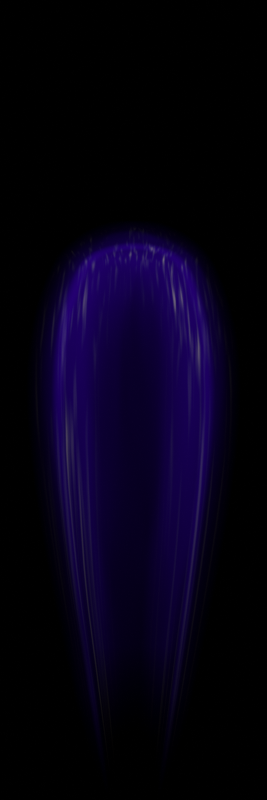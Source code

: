 # Source: graviton_flare.blend  (saved by Blender 4.0.36; exported with 4.5.12 LTS)
import bpy
from mathutils import Matrix  # noqa: F401  (used for matrix-valued properties, if any)

bpy.ops.wm.read_factory_settings(use_empty=True)
scene = bpy.context.scene
scene.name = 'Scene'

# ---- collections
col_quarg_flare = bpy.data.collections.new('Quarg Flare'); scene.collection.children.link(col_quarg_flare)

# ---- materials (node trees are filled in below, after node groups)
mat_material_005 = bpy.data.materials.new('Material.005')
mat_material_007 = bpy.data.materials.new('Material.007')
mat_material_008 = bpy.data.materials.new('Material.008')

# ---- material node trees
mat_material_005.use_nodes = True; mat_material_005.node_tree.nodes.clear()
_N = mat_material_005.node_tree.nodes; _L = mat_material_005.node_tree.links
n0 = _N.new('ShaderNodeMath'); n0.name = 'Math.001'; n0.location = (565, 668)
n0.operation = 'MULTIPLY'
n0.inputs[0].default_value = 1.0
n0.inputs[1].default_value = 1.0
n1 = _N.new('ShaderNodeTexNoise'); n1.name = 'Noise Texture'; n1.location = (-151, 77)
n1.inputs[2].default_value = 1.0
n1.inputs[3].default_value = 2.6
n1.inputs[4].default_value = 0.0
n1.inputs[5].default_value = 2.4
n2 = _N.new('ShaderNodeDisplacement'); n2.name = 'Displacement'; n2.location = (308, 46)
n2.inputs[2].default_value = 0.35
n3 = _N.new('ShaderNodeValToRGB'); n3.name = 'Color Ramp'; n3.location = (27, 58)
n3.color_ramp.interpolation = 'B_SPLINE'
while len(n3.color_ramp.elements) > 1: n3.color_ramp.elements.remove(n3.color_ramp.elements[-1])
n3.color_ramp.elements[0].position = 0.8497; n3.color_ramp.elements[0].color = (0.0, 0.0, 0.0, 0.0)
_e = n3.color_ramp.elements.new(1.0); _e.color = (1.0, 1.0, 1.0, 1.0)
n4 = _N.new('ShaderNodeMapping'); n4.name = 'Mapping'; n4.location = (-346, 85)
n4.inputs[3].default_value = (1.0, 1.9, 1.0)
n5 = _N.new('ShaderNodeTexCoord'); n5.name = 'Texture Coordinate'; n5.location = (-559, 19)
n6 = _N.new('ShaderNodeBsdfTransparent'); n6.name = 'Transparent BSDF'; n6.location = (111, 319)
n6.hide = True
n7 = _N.new('ShaderNodeValue'); n7.name = 'Value'; n7.location = (-1195, -228)
n7.outputs[0].default_value = 0.2222
n8 = _N.new('ShaderNodeSeparateXYZ'); n8.name = 'Separate XYZ'; n8.location = (-998, -145)
n9 = _N.new('ShaderNodeTexGradient'); n9.name = 'Gradient Texture'; n9.location = (-846, 469)
n10 = _N.new('ShaderNodeTexNoise'); n10.name = 'Noise Texture.001'; n10.location = (-848, 306)
n10.inputs[2].default_value = 0.6
n10.inputs[4].default_value = 1.0
n11 = _N.new('ShaderNodeValToRGB'); n11.name = 'Color Ramp.001'; n11.location = (-650, 466)
n11.color_ramp.interpolation = 'B_SPLINE'
while len(n11.color_ramp.elements) > 1: n11.color_ramp.elements.remove(n11.color_ramp.elements[-1])
n11.color_ramp.elements[0].position = 0.2202; n11.color_ramp.elements[0].color = (0.0, 0.0, 0.0, 0.0)
_e = n11.color_ramp.elements.new(1.0); _e.color = (1.0, 1.0, 1.0, 1.0)
n12 = _N.new('ShaderNodeValToRGB'); n12.name = 'Color Ramp.003'; n12.location = (-653, 261)
n12.color_ramp.interpolation = 'B_SPLINE'
while len(n12.color_ramp.elements) > 1: n12.color_ramp.elements.remove(n12.color_ramp.elements[-1])
n12.color_ramp.elements[0].position = 0.0; n12.color_ramp.elements[0].color = (0.0, 0.0, 0.0, 0.0)
_e = n12.color_ramp.elements.new(0.5803); _e.color = (1.0, 1.0, 1.0, 1.0)
n13 = _N.new('ShaderNodeMapping'); n13.name = 'Mapping.002'; n13.location = (-1102, 275)
n13.inputs[2].default_value = (0.0, 0.0, -1.571)
n13.inputs[3].default_value = (6.9, 1.0, 1.0)
n14 = _N.new('ShaderNodeTexCoord'); n14.name = 'Texture Coordinate.001'; n14.location = (-1269, 562)
n15 = _N.new('ShaderNodeMapping'); n15.name = 'Mapping.001'; n15.location = (-1108, 629)
n15.inputs[2].default_value = (0.0, 0.0, -1.571)
n16 = _N.new('ShaderNodeLayerWeight'); n16.name = 'Layer Weight'; n16.location = (-788, 629)
n17 = _N.new('ShaderNodeValToRGB'); n17.name = 'Color Ramp.002'; n17.location = (-606, 688)
n17.color_ramp.interpolation = 'B_SPLINE'
while len(n17.color_ramp.elements) > 1: n17.color_ramp.elements.remove(n17.color_ramp.elements[-1])
n17.color_ramp.elements[0].position = 0.215; n17.color_ramp.elements[0].color = (0.0, 0.0, 0.0, 0.0)
_e = n17.color_ramp.elements.new(0.2642); _e.color = (1.0, 1.0, 1.0, 1.0)
_e = n17.color_ramp.elements.new(0.3381); _e.color = (0.0, 0.0, 0.0, 0.0)
n18 = _N.new('ShaderNodeLayerWeight'); n18.name = 'Layer Weight.001'; n18.location = (-519, 837)
n19 = _N.new('ShaderNodeMath'); n19.name = 'Math.002'; n19.location = (-352, 519)
n19.operation = 'MULTIPLY'
n20 = _N.new('ShaderNodeMath'); n20.name = 'Math.003'; n20.location = (-195, 448)
n20.operation = 'MULTIPLY'
n21 = _N.new('ShaderNodeMath'); n21.name = 'Math.004'; n21.location = (-36, 426)
n21.operation = 'MULTIPLY'
n21.inputs[1].default_value = 1.0
n22 = _N.new('ShaderNodeEmission'); n22.name = 'Emission'; n22.location = (165, 378)
n22.hide = True
n23 = _N.new('ShaderNodeAddShader'); n23.name = 'Add Shader'; n23.location = (322, 308)
n23.hide = True
n24 = _N.new('ShaderNodeMixShader'); n24.name = 'Mix Shader'; n24.location = (436, 353)
n24.hide = True
n25 = _N.new('ShaderNodeOutputMaterial'); n25.name = 'Material Output'; n25.location = (656, 302)
n26 = _N.new('ShaderNodeValToRGB'); n26.name = 'Color Ramp.004'; n26.location = (-322, 887)
n26.color_ramp.interpolation = 'B_SPLINE'
while len(n26.color_ramp.elements) > 1: n26.color_ramp.elements.remove(n26.color_ramp.elements[-1])
n26.color_ramp.elements[0].position = 0.2953; n26.color_ramp.elements[0].color = (0.02221, 0.0, 0.1835, 1.0)
_L.new(n5.outputs[0], n4.inputs[0])
_L.new(n4.outputs[0], n1.inputs[0])
_L.new(n1.outputs[0], n3.inputs[0])
_L.new(n3.outputs[0], n2.inputs[0])
_L.new(n2.outputs[0], n25.inputs[2])
_L.new(n14.outputs[0], n15.inputs[0])
_L.new(n15.outputs[0], n9.inputs[0])
_L.new(n9.outputs[0], n11.inputs[0])
_L.new(n11.outputs[0], n19.inputs[1])
_L.new(n17.outputs[0], n19.inputs[0])
_L.new(n24.outputs[0], n25.inputs[0])
_L.new(n23.outputs[0], n24.inputs[2])
_L.new(n21.outputs[0], n22.inputs[1])
_L.new(n6.outputs[0], n23.inputs[1])
_L.new(n22.outputs[0], n23.inputs[0])
_L.new(n6.outputs[0], n24.inputs[1])
_L.new(n16.outputs[1], n17.inputs[0])
_L.new(n10.outputs[0], n12.inputs[0])
_L.new(n19.outputs[0], n20.inputs[0])
_L.new(n12.outputs[0], n20.inputs[1])
_L.new(n14.outputs[0], n13.inputs[0])
_L.new(n13.outputs[0], n10.inputs[0])
_L.new(n7.outputs[0], n8.inputs[0])
_L.new(n8.outputs[0], n4.inputs[1])
_L.new(n8.outputs[0], n13.inputs[1])
_L.new(n26.outputs[0], n22.inputs[0])
_L.new(n18.outputs[1], n26.inputs[0])
_L.new(n20.outputs[0], n21.inputs[0])
n25.is_active_output = True
mat_material_007.use_nodes = True; mat_material_007.node_tree.nodes.clear()
_N = mat_material_007.node_tree.nodes; _L = mat_material_007.node_tree.links
n0 = _N.new('ShaderNodeMath'); n0.name = 'Math.001'; n0.location = (565, 668)
n0.operation = 'MULTIPLY'
n0.inputs[0].default_value = 1.0
n0.inputs[1].default_value = 1.0
n1 = _N.new('ShaderNodeTexNoise'); n1.name = 'Noise Texture'; n1.location = (-151, 77)
n1.inputs[2].default_value = 6.2
n1.inputs[3].default_value = 2.6
n1.inputs[4].default_value = 0.0
n1.inputs[5].default_value = 2.4
n2 = _N.new('ShaderNodeDisplacement'); n2.name = 'Displacement'; n2.location = (308, 46)
n2.inputs[2].default_value = 0.35
n3 = _N.new('ShaderNodeValToRGB'); n3.name = 'Color Ramp'; n3.location = (27, 58)
n3.color_ramp.interpolation = 'B_SPLINE'
while len(n3.color_ramp.elements) > 1: n3.color_ramp.elements.remove(n3.color_ramp.elements[-1])
n3.color_ramp.elements[0].position = 0.8679; n3.color_ramp.elements[0].color = (0.0, 0.0, 0.0, 0.0)
_e = n3.color_ramp.elements.new(1.0); _e.color = (1.0, 1.0, 1.0, 1.0)
n4 = _N.new('ShaderNodeMapping'); n4.name = 'Mapping'; n4.location = (-346, 85)
n4.inputs[3].default_value = (1.0, 0.5, 1.0)
n5 = _N.new('ShaderNodeTexCoord'); n5.name = 'Texture Coordinate'; n5.location = (-559, 19)
n6 = _N.new('ShaderNodeBsdfTransparent'); n6.name = 'Transparent BSDF'; n6.location = (111, 319)
n6.hide = True
n7 = _N.new('ShaderNodeValue'); n7.name = 'Value'; n7.location = (-1195, -228)
n7.outputs[0].default_value = 0.2222
n8 = _N.new('ShaderNodeSeparateXYZ'); n8.name = 'Separate XYZ'; n8.location = (-998, -145)
n9 = _N.new('ShaderNodeTexGradient'); n9.name = 'Gradient Texture'; n9.location = (-846, 469)
n10 = _N.new('ShaderNodeTexNoise'); n10.name = 'Noise Texture.001'; n10.location = (-848, 306)
n10.inputs[2].default_value = 4.3
n10.inputs[3].default_value = 3.2
n10.inputs[4].default_value = 0.0
n11 = _N.new('ShaderNodeValToRGB'); n11.name = 'Color Ramp.001'; n11.location = (-650, 466)
n11.color_ramp.interpolation = 'B_SPLINE'
while len(n11.color_ramp.elements) > 1: n11.color_ramp.elements.remove(n11.color_ramp.elements[-1])
n11.color_ramp.elements[0].position = 0.2202; n11.color_ramp.elements[0].color = (0.0, 0.0, 0.0, 0.0)
_e = n11.color_ramp.elements.new(1.0); _e.color = (1.0, 1.0, 1.0, 1.0)
n12 = _N.new('ShaderNodeValToRGB'); n12.name = 'Color Ramp.003'; n12.location = (-653, 261)
n12.color_ramp.interpolation = 'B_SPLINE'
while len(n12.color_ramp.elements) > 1: n12.color_ramp.elements.remove(n12.color_ramp.elements[-1])
n12.color_ramp.elements[0].position = 0.0; n12.color_ramp.elements[0].color = (0.0, 0.0, 0.0, 0.0)
_e = n12.color_ramp.elements.new(0.1244); _e.color = (1.0, 1.0, 1.0, 1.0)
n13 = _N.new('ShaderNodeMapping'); n13.name = 'Mapping.001'; n13.location = (-1108, 629)
n13.inputs[2].default_value = (0.0, 0.0, -1.571)
n14 = _N.new('ShaderNodeLayerWeight'); n14.name = 'Layer Weight'; n14.location = (-788, 629)
n15 = _N.new('ShaderNodeLayerWeight'); n15.name = 'Layer Weight.001'; n15.location = (-519, 837)
n16 = _N.new('ShaderNodeMath'); n16.name = 'Math.002'; n16.location = (-352, 519)
n16.operation = 'MULTIPLY'
n17 = _N.new('ShaderNodeMath'); n17.name = 'Math.003'; n17.location = (-195, 448)
n17.operation = 'MULTIPLY'
n18 = _N.new('ShaderNodeMath'); n18.name = 'Math.004'; n18.location = (-36, 426)
n18.operation = 'MULTIPLY'
n18.inputs[1].default_value = 1.0
n19 = _N.new('ShaderNodeEmission'); n19.name = 'Emission'; n19.location = (165, 378)
n19.hide = True
n20 = _N.new('ShaderNodeAddShader'); n20.name = 'Add Shader'; n20.location = (322, 308)
n20.hide = True
n21 = _N.new('ShaderNodeMixShader'); n21.name = 'Mix Shader'; n21.location = (436, 353)
n21.hide = True
n22 = _N.new('ShaderNodeOutputMaterial'); n22.name = 'Material Output'; n22.location = (656, 302)
n23 = _N.new('ShaderNodeValToRGB'); n23.name = 'Color Ramp.004'; n23.location = (-322, 887)
n23.color_ramp.interpolation = 'B_SPLINE'
while len(n23.color_ramp.elements) > 1: n23.color_ramp.elements.remove(n23.color_ramp.elements[-1])
n23.color_ramp.elements[0].position = 0.2953; n23.color_ramp.elements[0].color = (0.02221, 0.0, 0.1835, 1.0)
n24 = _N.new('ShaderNodeTexCoord'); n24.name = 'Texture Coordinate.001'; n24.location = (-1269, 562)
n25 = _N.new('ShaderNodeMapping'); n25.name = 'Mapping.002'; n25.location = (-1102, 275)
n25.inputs[2].default_value = (0.0, 0.0, -1.571)
n25.inputs[3].default_value = (1.4, 1.0, 1.0)
n26 = _N.new('ShaderNodeValToRGB'); n26.name = 'Color Ramp.002'; n26.location = (-606, 688)
n26.color_ramp.interpolation = 'B_SPLINE'
while len(n26.color_ramp.elements) > 1: n26.color_ramp.elements.remove(n26.color_ramp.elements[-1])
n26.color_ramp.elements[0].position = 0.0; n26.color_ramp.elements[0].color = (0.0, 0.0, 0.0, 0.0)
_e = n26.color_ramp.elements.new(0.1813); _e.color = (1.0, 1.0, 1.0, 1.0)
_e = n26.color_ramp.elements.new(0.4339); _e.color = (0.0, 0.0, 0.0, 0.0)
_L.new(n5.outputs[0], n4.inputs[0])
_L.new(n4.outputs[0], n1.inputs[0])
_L.new(n1.outputs[0], n3.inputs[0])
_L.new(n3.outputs[0], n2.inputs[0])
_L.new(n2.outputs[0], n22.inputs[2])
_L.new(n13.outputs[0], n9.inputs[0])
_L.new(n9.outputs[0], n11.inputs[0])
_L.new(n11.outputs[0], n16.inputs[1])
_L.new(n26.outputs[0], n16.inputs[0])
_L.new(n21.outputs[0], n22.inputs[0])
_L.new(n20.outputs[0], n21.inputs[2])
_L.new(n18.outputs[0], n19.inputs[1])
_L.new(n6.outputs[0], n20.inputs[1])
_L.new(n19.outputs[0], n20.inputs[0])
_L.new(n6.outputs[0], n21.inputs[1])
_L.new(n14.outputs[1], n26.inputs[0])
_L.new(n10.outputs[0], n12.inputs[0])
_L.new(n16.outputs[0], n17.inputs[0])
_L.new(n12.outputs[0], n17.inputs[1])
_L.new(n25.outputs[0], n10.inputs[0])
_L.new(n7.outputs[0], n8.inputs[0])
_L.new(n8.outputs[0], n4.inputs[1])
_L.new(n8.outputs[0], n25.inputs[1])
_L.new(n23.outputs[0], n19.inputs[0])
_L.new(n15.outputs[1], n23.inputs[0])
_L.new(n17.outputs[0], n18.inputs[0])
_L.new(n24.outputs[0], n13.inputs[0])
_L.new(n24.outputs[1], n25.inputs[0])
n22.is_active_output = True
mat_material_008.use_nodes = True; mat_material_008.node_tree.nodes.clear()
_N = mat_material_008.node_tree.nodes; _L = mat_material_008.node_tree.links
n0 = _N.new('ShaderNodeMath'); n0.name = 'Math.001'; n0.location = (565, 668)
n0.operation = 'MULTIPLY'
n0.inputs[0].default_value = 1.0
n0.inputs[1].default_value = 1.0
n1 = _N.new('ShaderNodeDisplacement'); n1.name = 'Displacement'; n1.location = (308, 46)
n1.inputs[2].default_value = 0.35
n2 = _N.new('ShaderNodeValToRGB'); n2.name = 'Color Ramp'; n2.location = (27, 58)
n2.color_ramp.interpolation = 'B_SPLINE'
while len(n2.color_ramp.elements) > 1: n2.color_ramp.elements.remove(n2.color_ramp.elements[-1])
n2.color_ramp.elements[0].position = 0.8497; n2.color_ramp.elements[0].color = (0.0, 0.0, 0.0, 0.0)
_e = n2.color_ramp.elements.new(1.0); _e.color = (1.0, 1.0, 1.0, 1.0)
n3 = _N.new('ShaderNodeMapping'); n3.name = 'Mapping'; n3.location = (-346, 85)
n3.inputs[3].default_value = (1.0, 1.9, 1.0)
n4 = _N.new('ShaderNodeTexCoord'); n4.name = 'Texture Coordinate'; n4.location = (-559, 19)
n5 = _N.new('ShaderNodeBsdfTransparent'); n5.name = 'Transparent BSDF'; n5.location = (111, 319)
n5.hide = True
n6 = _N.new('ShaderNodeValue'); n6.name = 'Value'; n6.location = (-1195, -228)
n6.outputs[0].default_value = 0.2222
n7 = _N.new('ShaderNodeSeparateXYZ'); n7.name = 'Separate XYZ'; n7.location = (-998, -145)
n8 = _N.new('ShaderNodeTexGradient'); n8.name = 'Gradient Texture'; n8.location = (-846, 469)
n9 = _N.new('ShaderNodeValToRGB'); n9.name = 'Color Ramp.001'; n9.location = (-650, 466)
n9.color_ramp.interpolation = 'B_SPLINE'
while len(n9.color_ramp.elements) > 1: n9.color_ramp.elements.remove(n9.color_ramp.elements[-1])
n9.color_ramp.elements[0].position = 0.2202; n9.color_ramp.elements[0].color = (0.0, 0.0, 0.0, 0.0)
_e = n9.color_ramp.elements.new(1.0); _e.color = (1.0, 1.0, 1.0, 1.0)
n10 = _N.new('ShaderNodeValToRGB'); n10.name = 'Color Ramp.003'; n10.location = (-653, 261)
n10.color_ramp.interpolation = 'B_SPLINE'
while len(n10.color_ramp.elements) > 1: n10.color_ramp.elements.remove(n10.color_ramp.elements[-1])
n10.color_ramp.elements[0].position = 0.6451; n10.color_ramp.elements[0].color = (0.0, 0.0, 0.0, 0.0)
_e = n10.color_ramp.elements.new(1.0); _e.color = (1.0, 1.0, 1.0, 1.0)
n11 = _N.new('ShaderNodeMapping'); n11.name = 'Mapping.002'; n11.location = (-1102, 275)
n11.inputs[2].default_value = (0.0, 0.0, -1.571)
n11.inputs[3].default_value = (5.8, 1.0, 1.0)
n12 = _N.new('ShaderNodeMapping'); n12.name = 'Mapping.001'; n12.location = (-1108, 629)
n12.inputs[2].default_value = (0.0, 0.0, -1.571)
n13 = _N.new('ShaderNodeLayerWeight'); n13.name = 'Layer Weight'; n13.location = (-788, 629)
n14 = _N.new('ShaderNodeValToRGB'); n14.name = 'Color Ramp.002'; n14.location = (-606, 688)
n14.color_ramp.interpolation = 'B_SPLINE'
while len(n14.color_ramp.elements) > 1: n14.color_ramp.elements.remove(n14.color_ramp.elements[-1])
n14.color_ramp.elements[0].position = 0.101; n14.color_ramp.elements[0].color = (0.0, 0.0, 0.0, 0.0)
_e = n14.color_ramp.elements.new(0.1943); _e.color = (1.0, 1.0, 1.0, 1.0)
_e = n14.color_ramp.elements.new(0.3666); _e.color = (0.0, 0.0, 0.0, 0.0)
n15 = _N.new('ShaderNodeLayerWeight'); n15.name = 'Layer Weight.001'; n15.location = (-519, 837)
n16 = _N.new('ShaderNodeMath'); n16.name = 'Math.002'; n16.location = (-352, 519)
n16.operation = 'MULTIPLY'
n17 = _N.new('ShaderNodeMath'); n17.name = 'Math.003'; n17.location = (-195, 448)
n17.operation = 'MULTIPLY'
n18 = _N.new('ShaderNodeMath'); n18.name = 'Math.004'; n18.location = (-36, 426)
n18.operation = 'MULTIPLY'
n18.inputs[1].default_value = 1.0
n19 = _N.new('ShaderNodeEmission'); n19.name = 'Emission'; n19.location = (165, 378)
n19.hide = True
n20 = _N.new('ShaderNodeAddShader'); n20.name = 'Add Shader'; n20.location = (322, 308)
n20.hide = True
n21 = _N.new('ShaderNodeMixShader'); n21.name = 'Mix Shader'; n21.location = (436, 353)
n21.hide = True
n22 = _N.new('ShaderNodeOutputMaterial'); n22.name = 'Material Output'; n22.location = (656, 302)
n23 = _N.new('ShaderNodeValToRGB'); n23.name = 'Color Ramp.004'; n23.location = (-322, 887)
n23.color_ramp.interpolation = 'B_SPLINE'
while len(n23.color_ramp.elements) > 1: n23.color_ramp.elements.remove(n23.color_ramp.elements[-1])
n23.color_ramp.elements[0].position = 0.2953; n23.color_ramp.elements[0].color = (1.0, 0.9051, 0.5959, 1.0)
n24 = _N.new('ShaderNodeTexCoord'); n24.name = 'Texture Coordinate.001'; n24.location = (-1269, 562)
n25 = _N.new('ShaderNodeTexNoise'); n25.name = 'Musgrave Texture'; n25.location = (-867, 265)
n25.width = 150
n25.normalize = False
n25.inputs[3].default_value = 1.0
n25.inputs[4].default_value = 0.25
n26 = _N.new('ShaderNodeTexNoise'); n26.name = 'Noise Texture'; n26.location = (-151, 77)
n26.inputs[2].default_value = 1.5
n26.inputs[3].default_value = 2.6
n26.inputs[4].default_value = 0.0
n26.inputs[5].default_value = 2.4
_L.new(n4.outputs[0], n3.inputs[0])
_L.new(n3.outputs[0], n26.inputs[0])
_L.new(n26.outputs[0], n2.inputs[0])
_L.new(n2.outputs[0], n1.inputs[0])
_L.new(n1.outputs[0], n22.inputs[2])
_L.new(n24.outputs[0], n12.inputs[0])
_L.new(n12.outputs[0], n8.inputs[0])
_L.new(n8.outputs[0], n9.inputs[0])
_L.new(n9.outputs[0], n16.inputs[1])
_L.new(n14.outputs[0], n16.inputs[0])
_L.new(n21.outputs[0], n22.inputs[0])
_L.new(n20.outputs[0], n21.inputs[2])
_L.new(n18.outputs[0], n19.inputs[1])
_L.new(n5.outputs[0], n20.inputs[1])
_L.new(n19.outputs[0], n20.inputs[0])
_L.new(n5.outputs[0], n21.inputs[1])
_L.new(n13.outputs[1], n14.inputs[0])
_L.new(n16.outputs[0], n17.inputs[0])
_L.new(n10.outputs[0], n17.inputs[1])
_L.new(n6.outputs[0], n7.inputs[0])
_L.new(n7.outputs[0], n3.inputs[1])
_L.new(n7.outputs[0], n11.inputs[1])
_L.new(n23.outputs[0], n19.inputs[0])
_L.new(n15.outputs[1], n23.inputs[0])
_L.new(n17.outputs[0], n18.inputs[0])
_L.new(n24.outputs[1], n11.inputs[0])
_L.new(n11.outputs[0], n25.inputs[0])
_L.new(n25.outputs[0], n10.inputs[0])
n22.is_active_output = True

# ---- world
world_world = bpy.data.worlds.new('World'); scene.world = world_world
world_world.use_nodes = True; world_world.node_tree.nodes.clear()
_N = world_world.node_tree.nodes; _L = world_world.node_tree.links
n0 = _N.new('ShaderNodeOutputWorld'); n0.name = 'World Output'; n0.location = (300, 300)
n1 = _N.new('ShaderNodeBackground'); n1.name = 'Background'; n1.location = (10, 300)
n1.inputs[0].default_value = (0.0, 0.0, 0.0, 1.0)
_L.new(n1.outputs[0], n0.inputs[0])
n0.is_active_output = True
world_world.color = (0.05088, 0.05088, 0.05088)
world_world.use_sun_shadow = False
world_world.sun_shadow_jitter_overblur = 0.0

# ---- cameras
cam_camera = bpy.data.cameras.new('Camera')
cam_camera.type = 'ORTHO'
cam_camera.clip_end = 100.0
cam_camera.ortho_scale = 11.11

# ---- meshes
me_cylinder_004 = bpy.data.meshes.new('Cylinder.004')
me_cylinder_004.from_pydata([(-0.6666, 3.107, 0.6666), (-6.981e-09, -5.041, 0.3432), (-0.9428, 3.107, -6.174e-08), (0.06695, -5.041, 0.3366), (-0.6666, 3.107, -0.6666), (0.1313, -5.041, 0.317), (-5.797e-09, 3.107, -0.9428), (0.1907, -5.041, 0.2853), (0.6666, 3.107, -0.6666), (0.2427, -5.041, 0.2427), (0.9428, 3.107, -6.174e-08), (0.2853, -5.041, 0.1907), (0.6666, 3.107, 0.6666), (0.317, -5.041, 0.1313), (-0.1839, 3.107, 0.9247), (0.3366, -5.041, 0.06695), (-0.7839, 3.107, 0.5238), (0.3432, -5.041, 1.117e-07), (-0.9247, 3.107, -0.1839), (0.3366, -5.041, -0.06695), (-0.5238, 3.107, -0.7839), (0.317, -5.041, -0.1313), (0.1839, 3.107, -0.9247), (0.2853, -5.041, -0.1907), (0.7839, 3.107, -0.5238), (0.2427, -5.041, -0.2427), (0.5238, 3.107, 0.7839), (0.1907, -5.041, -0.2853), (0.9247, 3.107, 0.1839), (0.1313, -5.041, -0.317), (0.1839, 3.107, 0.9247), (0.06695, -5.041, -0.3366), (-0.3608, 3.107, 0.871), (-7.223e-09, -5.041, -0.3432), (-0.871, 3.107, 0.3608), (-0.06695, -5.041, -0.3366), (-0.871, 3.107, -0.3608), (-0.1313, -5.041, -0.317), (-0.3608, 3.107, -0.871), (-0.1907, -5.041, -0.2853), (0.3608, 3.107, -0.871), (-0.2427, -5.041, -0.2427), (0.871, 3.107, -0.3608), (-0.2853, -5.041, -0.1907), (0.871, 3.107, 0.3608), (-0.317, -5.041, -0.1313), (0.3608, 3.107, 0.871), (-0.3366, -5.041, -0.06695), (-0.5238, 3.107, 0.7839), (-0.3432, -5.041, 1.117e-07), (-0.9247, 3.107, 0.1839), (-0.3366, -5.041, 0.06695), (-0.7839, 3.107, -0.5238), (-0.317, -5.041, 0.1313), (-0.1839, 3.107, -0.9247), (-0.2853, -5.041, 0.1907), (0.5238, 3.107, -0.7839), (-0.2427, -5.041, 0.2427), (0.9247, 3.107, -0.1839), (-0.1907, -5.041, 0.2853), (0.7839, 3.107, 0.5238), (-0.1313, -5.041, 0.317), (-7.399e-09, 3.389, 0.4131), (-0.06695, -5.041, 0.3366), (-1.285e-08, 0.8737, 1.78), (0.3472, 0.8737, 1.745), (0.681, 0.8737, 1.644), (0.9887, 0.8737, 1.48), (1.258, 0.8737, 1.258), (1.48, 0.8737, 0.9887), (1.644, 0.8737, 0.681), (1.745, 0.8737, 0.3472), (1.78, 0.8737, 7.874e-08), (1.745, 0.8737, -0.3472), (1.644, 0.8737, -0.681), (1.48, 0.8737, -0.9887), (1.258, 0.8737, -1.258), (0.9887, 0.8737, -1.48), (0.681, 0.8737, -1.644), (0.3472, 0.8737, -1.745), (-1.285e-08, 0.8737, -1.78), (-0.3472, 0.8737, -1.745), (-0.681, 0.8737, -1.644), (-0.9887, 0.8737, -1.48), (-1.258, 0.8737, -1.258), (-1.48, 0.8737, -0.9887), (-1.644, 0.8737, -0.681), (-1.745, 0.8737, -0.3472), (-1.78, 0.8737, 7.874e-08), (-1.745, 0.8737, 0.3472), (-1.644, 0.8737, 0.681), (-1.48, 0.8737, 0.9887), (-1.258, 0.8737, 1.258), (-0.9887, 0.8737, 1.48), (-0.681, 0.8737, 1.644), (-0.3472, 0.8737, 1.745), (-3.522e-09, 2.683, 1.254), (0.2447, 2.683, 1.23), (0.48, 2.683, 1.159), (0.6968, 2.683, 1.043), (0.8868, 2.683, 0.8868), (1.043, 2.683, 0.6968), (1.159, 2.683, 0.48), (1.23, 2.683, 0.2447), (1.254, 2.683, -6.116e-08), (1.23, 2.683, -0.2447), (1.159, 2.683, -0.48), (1.043, 2.683, -0.6968), (0.8868, 2.683, -0.8868), (0.6968, 2.683, -1.043), (0.48, 2.683, -1.159), (0.2447, 2.683, -1.23), (-3.522e-09, 2.683, -1.254), (-0.2447, 2.683, -1.23), (-0.48, 2.683, -1.159), (-0.6968, 2.683, -1.043), (-0.8868, 2.683, -0.8868), (-1.043, 2.683, -0.6968), (-1.159, 2.683, -0.48), (-1.23, 2.683, -0.2447), (-1.254, 2.683, -6.116e-08), (-1.23, 2.683, 0.2447), (-1.159, 2.683, 0.48), (-1.043, 2.683, 0.6968), (-0.8868, 2.683, 0.8868), (-0.6968, 2.683, 1.043), (-0.48, 2.683, 1.159), (-0.2447, 2.683, 1.23), (0.08999, -5.041, 0.4524), (-4.728e-09, -5.041, 0.4613), (0.1765, -5.041, 0.4262), (0.2563, -5.041, 0.3835), (0.3262, -5.041, 0.3262), (0.3835, -5.041, 0.2563), (0.4262, -5.041, 0.1765), (0.4524, -5.041, 0.08999), (0.4613, -5.041, 1.126e-07), (0.4524, -5.041, -0.08999), (0.4262, -5.041, -0.1765), (0.3835, -5.041, -0.2563), (0.3262, -5.041, -0.3262), (0.2563, -5.041, -0.3835), (0.1765, -5.041, -0.4262), (0.08999, -5.041, -0.4524), (-4.728e-09, -5.041, -0.4613), (-0.08999, -5.041, -0.4524), (-0.1765, -5.041, -0.4262), (-0.2563, -5.041, -0.3835), (-0.3262, -5.041, -0.3262), (-0.3835, -5.041, -0.2563), (-0.4262, -5.041, -0.1765), (-0.4524, -5.041, -0.08999), (-0.4613, -5.041, 1.126e-07), (-0.4524, -5.041, 0.08999), (-0.4262, -5.041, 0.1765), (-0.3835, -5.041, 0.2563), (-0.3262, -5.041, 0.3262), (-0.2563, -5.041, 0.3835), (-0.1765, -5.041, 0.4262), (-0.08999, -5.041, 0.4524), (0.07958, -5.041, 0.4001), (-5.526e-09, -5.041, 0.4079), (0.1561, -5.041, 0.3769), (0.2266, -5.041, 0.3392), (0.2884, -5.041, 0.2884), (0.3392, -5.041, 0.2266), (0.3769, -5.041, 0.1561), (0.4001, -5.041, 0.07958), (0.4079, -5.041, 1.122e-07), (0.4001, -5.041, -0.07958), (0.3769, -5.041, -0.1561), (0.3392, -5.041, -0.2266), (0.2884, -5.041, -0.2884), (0.2266, -5.041, -0.3392), (0.1561, -5.041, -0.3769), (0.07958, -5.041, -0.4001), (-5.526e-09, -5.041, -0.4079), (-0.07958, -5.041, -0.4001), (-0.1561, -5.041, -0.3769), (-0.2266, -5.041, -0.3392), (-0.2884, -5.041, -0.2884), (-0.3392, -5.041, -0.2266), (-0.3769, -5.041, -0.1561), (-0.4001, -5.041, -0.07958), (-0.4079, -5.041, 1.122e-07), (-0.4001, -5.041, 0.07958), (-0.3769, -5.041, 0.1561), (-0.3392, -5.041, 0.2266), (-0.2884, -5.041, 0.2884), (-0.2266, -5.041, 0.3392), (-0.1561, -5.041, 0.3769), (-0.07958, -5.041, 0.4001), (0.0806, 3.389, 0.4052), (0.2295, 3.389, 0.3435), (0.3435, 3.389, 0.2295), (0.4052, 3.389, 0.0806), (0.4052, 3.389, -0.0806), (0.3435, 3.389, -0.2295), (0.2295, 3.389, -0.3435), (0.0806, 3.389, -0.4052), (-0.0806, 3.389, -0.4052), (-0.2295, 3.389, -0.3435), (-0.3435, 3.389, -0.2295), (-0.4052, 3.389, -0.0806), (-0.4052, 3.389, 0.0806), (-0.3435, 3.389, 0.2295), (-0.2295, 3.389, 0.3435), (-0.0806, 3.389, 0.4052), (0.1581, 3.389, 0.3817), (0.2921, 3.389, 0.2921), (0.3817, 3.389, 0.1581), (0.4131, 3.389, -5.67e-08), (0.3817, 3.389, -0.1581), (0.2921, 3.389, -0.2921), (0.1581, 3.389, -0.3817), (-7.399e-09, 3.389, -0.4131), (-0.1581, 3.389, -0.3817), (-0.2921, 3.389, -0.2921), (-0.3817, 3.389, -0.1581), (-0.4131, 3.389, -5.67e-08), (-0.3817, 3.389, 0.1581), (-0.2921, 3.389, 0.2921), (-0.1581, 3.389, 0.3817), (-1.894e-08, 3.389, -4.924e-08), (-5.797e-09, 3.107, 0.9428)], [], [(64, 129, 128, 65), (65, 128, 130, 66), (66, 130, 131, 67), (67, 131, 132, 68), (68, 132, 133, 69), (69, 133, 134, 70), (70, 134, 135, 71), (71, 135, 136, 72), (72, 136, 137, 73), (73, 137, 138, 74), (74, 138, 139, 75), (75, 139, 140, 76), (76, 140, 141, 77), (77, 141, 142, 78), (78, 142, 143, 79), (79, 143, 144, 80), (80, 144, 145, 81), (81, 145, 146, 82), (82, 146, 147, 83), (83, 147, 148, 84), (84, 148, 149, 85), (85, 149, 150, 86), (86, 150, 151, 87), (87, 151, 152, 88), (88, 152, 153, 89), (89, 153, 154, 90), (90, 154, 155, 91), (91, 155, 156, 92), (92, 156, 157, 93), (93, 157, 158, 94), (3, 1, 63, 61, 59, 57, 55, 53, 51, 49, 47, 45, 43, 41, 39, 37, 35, 33, 31, 29, 27, 25, 23, 21, 19, 17, 15, 13, 11, 9, 7, 5), (94, 158, 159, 95), (95, 159, 129, 64), (32, 14, 207, 222), (127, 95, 64, 96), (126, 94, 95, 127), (125, 93, 94, 126), (124, 92, 93, 125), (123, 91, 92, 124), (122, 90, 91, 123), (121, 89, 90, 122), (120, 88, 89, 121), (119, 87, 88, 120), (118, 86, 87, 119), (117, 85, 86, 118), (116, 84, 85, 117), (115, 83, 84, 116), (114, 82, 83, 115), (113, 81, 82, 114), (112, 80, 81, 113), (111, 79, 80, 112), (110, 78, 79, 111), (109, 77, 78, 110), (108, 76, 77, 109), (107, 75, 76, 108), (106, 74, 75, 107), (105, 73, 74, 106), (104, 72, 73, 105), (103, 71, 72, 104), (102, 70, 71, 103), (101, 69, 70, 102), (100, 68, 69, 101), (99, 67, 68, 100), (98, 66, 67, 99), (97, 65, 66, 98), (96, 64, 65, 97), (222, 207, 223), (221, 206, 223), (205, 221, 223), (220, 205, 223), (204, 220, 223), (219, 204, 223), (203, 219, 223), (218, 203, 223), (202, 218, 223), (217, 202, 223), (201, 217, 223), (216, 201, 223), (200, 216, 223), (215, 200, 223), (199, 215, 223), (214, 199, 223), (198, 214, 223), (213, 198, 223), (197, 213, 223), (212, 197, 223), (196, 212, 223), (211, 196, 223), (195, 211, 223), (210, 195, 223), (194, 210, 223), (209, 194, 223), (193, 209, 223), (208, 193, 223), (192, 208, 223), (62, 192, 223), (14, 224, 62, 207), (206, 222, 223), (161, 160, 128, 129), (160, 162, 130, 128), (162, 163, 131, 130), (163, 164, 132, 131), (164, 165, 133, 132), (165, 166, 134, 133), (166, 167, 135, 134), (167, 168, 136, 135), (168, 169, 137, 136), (169, 170, 138, 137), (170, 171, 139, 138), (171, 172, 140, 139), (172, 173, 141, 140), (173, 174, 142, 141), (174, 175, 143, 142), (175, 176, 144, 143), (176, 177, 145, 144), (177, 178, 146, 145), (178, 179, 147, 146), (179, 180, 148, 147), (180, 181, 149, 148), (181, 182, 150, 149), (182, 183, 151, 150), (183, 184, 152, 151), (184, 185, 153, 152), (185, 186, 154, 153), (186, 187, 155, 154), (187, 188, 156, 155), (188, 189, 157, 156), (189, 190, 158, 157), (190, 191, 159, 158), (191, 161, 129, 159), (1, 3, 160, 161), (3, 5, 162, 160), (5, 7, 163, 162), (7, 9, 164, 163), (9, 11, 165, 164), (11, 13, 166, 165), (13, 15, 167, 166), (15, 17, 168, 167), (17, 19, 169, 168), (19, 21, 170, 169), (21, 23, 171, 170), (23, 25, 172, 171), (25, 27, 173, 172), (27, 29, 174, 173), (29, 31, 175, 174), (31, 33, 176, 175), (33, 35, 177, 176), (35, 37, 178, 177), (37, 39, 179, 178), (39, 41, 180, 179), (41, 43, 181, 180), (43, 45, 182, 181), (45, 47, 183, 182), (47, 49, 184, 183), (49, 51, 185, 184), (51, 53, 186, 185), (53, 55, 187, 186), (55, 57, 188, 187), (57, 59, 189, 188), (59, 61, 190, 189), (61, 63, 191, 190), (63, 1, 161, 191), (124, 125, 48, 0), (16, 0, 221, 205), (34, 16, 205, 220), (50, 34, 220, 204), (2, 50, 204, 219), (18, 2, 219, 203), (36, 18, 203, 218), (52, 36, 218, 202), (4, 52, 202, 217), (20, 4, 217, 201), (38, 20, 201, 216), (54, 38, 216, 200), (6, 54, 200, 215), (22, 6, 215, 199), (40, 22, 199, 214), (56, 40, 214, 198), (8, 56, 198, 213), (24, 8, 213, 197), (42, 24, 197, 212), (58, 42, 212, 196), (10, 58, 196, 211), (28, 10, 211, 195), (44, 28, 195, 210), (60, 44, 210, 194), (12, 60, 194, 209), (26, 12, 209, 193), (46, 26, 193, 208), (30, 46, 208, 192), (224, 30, 192, 62), (48, 32, 222, 206), (207, 62, 223), (0, 48, 206, 221), (125, 126, 32, 48), (96, 97, 30, 224), (97, 98, 46, 30), (98, 99, 26, 46), (99, 100, 12, 26), (100, 101, 60, 12), (101, 102, 44, 60), (102, 103, 28, 44), (103, 104, 10, 28), (104, 105, 58, 10), (105, 106, 42, 58), (106, 107, 24, 42), (107, 108, 8, 24), (108, 109, 56, 8), (109, 110, 40, 56), (110, 111, 22, 40), (111, 112, 6, 22), (112, 113, 54, 6), (113, 114, 38, 54), (114, 115, 20, 38), (115, 116, 4, 20), (116, 117, 52, 4), (117, 118, 36, 52), (118, 119, 18, 36), (119, 120, 2, 18), (120, 121, 50, 2), (121, 122, 34, 50), (122, 123, 16, 34), (123, 124, 0, 16), (127, 96, 224, 14), (126, 127, 14, 32)])
me_cylinder_004.polygons.foreach_set('use_smooth', [True] * 225)
_uv = me_cylinder_004.uv_layers.new(name='UVMap')
_uv.uv.foreach_set('vector', [1.0, 0.9609, 1.0, 1.0, 0.9688, 1.0, 0.9688, 0.9609, 0.9688, 0.9609, 0.9688, 1.0, 0.9375, 1.0, 0.9375, 0.9609, 0.9375, 0.9609, 0.9375, 1.0, 0.9062, 1.0, 0.9062, 0.9609, 0.9062, 0.9609, 0.9062, 1.0, 0.875, 1.0, 0.875, 0.9609, 0.875, 0.9609, 0.875, 1.0, 0.8438, 1.0, 0.8437, 0.9609, 0.8437, 0.9609, 0.8438, 1.0, 0.8125, 1.0, 0.8125, 0.9609, 0.8125, 0.9609, 0.8125, 1.0, 0.7812, 1.0, 0.7812, 0.9609, 0.7812, 0.9609, 0.7812, 1.0, 0.75, 1.0, 0.75, 0.9609, 0.75, 0.9609, 0.75, 1.0, 0.7188, 1.0, 0.7188, 0.9609, 0.7188, 0.9609, 0.7188, 1.0, 0.6875, 1.0, 0.6875, 0.9609, 0.6875, 0.9609, 0.6875, 1.0, 0.6562, 1.0, 0.6562, 0.9609, 0.6562, 0.9609, 0.6562, 1.0, 0.625, 1.0, 0.625, 0.9609, 0.625, 0.9609, 0.625, 1.0, 0.5938, 1.0, 0.5938, 0.9609, 0.5938, 0.9609, 0.5938, 1.0, 0.5625, 1.0, 0.5625, 0.9609, 0.5625, 0.9609, 0.5625, 1.0, 0.5312, 1.0, 0.5312, 0.9609, 0.5312, 0.9609, 0.5312, 1.0, 0.5, 1.0, 0.5, 0.9609, 0.5, 0.9609, 0.5, 1.0, 0.4688, 1.0, 0.4688, 0.9609, 0.4688, 0.9609, 0.4688, 1.0, 0.4375, 1.0, 0.4375, 0.9609, 0.4375, 0.9609, 0.4375, 1.0, 0.4062, 1.0, 0.4062, 0.9609, 0.4062, 0.9609, 0.4062, 1.0, 0.375, 1.0, 0.375, 0.9609, 0.375, 0.9609, 0.375, 1.0, 0.3438, 1.0, 0.3438, 0.9609, 0.3438, 0.9609, 0.3438, 1.0, 0.3125, 1.0, 0.3125, 0.9609, 0.3125, 0.9609, 0.3125, 1.0, 0.2812, 1.0, 0.2812, 0.9609, 0.2812, 0.9609, 0.2812, 1.0, 0.25, 1.0, 0.25, 0.9609, 0.25, 0.9609, 0.25, 1.0, 0.2188, 1.0, 0.2188, 0.9609, 0.2188, 0.9609, 0.2188, 1.0, 0.1875, 1.0, 0.1875, 0.9609, 0.1875, 0.9609, 0.1875, 1.0, 0.1562, 1.0, 0.1562, 0.9609, 0.1562, 0.9609, 0.1562, 1.0, 0.125, 1.0, 0.125, 0.9609, 0.125, 0.9609, 0.125, 1.0, 0.09375, 1.0, 0.09375, 0.9609, 0.09375, 0.9609, 0.09375, 1.0, 0.0625, 1.0, 0.0625, 0.9609, 0.2848, 0.4251, 0.25, 0.4286, 0.2152, 0.4251, 0.1817, 0.415, 0.1508, 0.3985, 0.1237, 0.3763, 0.1015, 0.3492, 0.08504, 0.3183, 0.07488, 0.2848, 0.07145, 0.25, 0.07488, 0.2152, 0.08504, 0.1817, 0.1015, 0.1508, 0.1237, 0.1237, 0.1508, 0.1015, 0.1817, 0.08504, 0.2152, 0.07488, 0.25, 0.07145, 0.2848, 0.07488, 0.3183, 0.08504, 0.3492, 0.1015, 0.3763, 0.1237, 0.3985, 0.1508, 0.415, 0.1817, 0.4251, 0.2152, 0.4286, 0.25, 0.4251, 0.2848, 0.415, 0.3183, 0.3985, 0.3492, 0.3763, 0.3763, 0.3492, 0.3985, 0.3183, 0.415, 0.0625, 0.9609, 0.0625, 1.0, 0.03125, 1.0, 0.03125, 0.9609, 0.03125, 0.9609, 0.03125, 1.0, 0.0, 1.0, 0.0, 0.9609, 0.1602, 0.5, 0.1362, 0.5, 0.2578, 0.5, 0.2734, 0.5, 0.03125, 0.5, 0.03125, 0.9609, 0.0, 0.9609, 0.0, 0.5, 0.0625, 0.5, 0.0625, 0.9609, 0.03125, 0.9609, 0.03125, 0.5, 0.09375, 0.5, 0.09375, 0.9609, 0.0625, 0.9609, 0.0625, 0.5, 0.125, 0.5, 0.125, 0.9609, 0.09375, 0.9609, 0.09375, 0.5, 0.1562, 0.5, 0.1562, 0.9609, 0.125, 0.9609, 0.125, 0.5, 0.1875, 0.5, 0.1875, 0.9609, 0.1562, 0.9609, 0.1562, 0.5, 0.2188, 0.5, 0.2188, 0.9609, 0.1875, 0.9609, 0.1875, 0.5, 0.25, 0.5, 0.25, 0.9609, 0.2188, 0.9609, 0.2188, 0.5, 0.2812, 0.5, 0.2812, 0.9609, 0.25, 0.9609, 0.25, 0.5, 0.3125, 0.5, 0.3125, 0.9609, 0.2812, 0.9609, 0.2812, 0.5, 0.3438, 0.5, 0.3438, 0.9609, 0.3125, 0.9609, 0.3125, 0.5, 0.375, 0.5, 0.375, 0.9609, 0.3438, 0.9609, 0.3438, 0.5, 0.4062, 0.5, 0.4062, 0.9609, 0.375, 0.9609, 0.375, 0.5, 0.4375, 0.5, 0.4375, 0.9609, 0.4062, 0.9609, 0.4062, 0.5, 0.4688, 0.5, 0.4688, 0.9609, 0.4375, 0.9609, 0.4375, 0.5, 0.5, 0.5, 0.5, 0.9609, 0.4688, 0.9609, 0.4688, 0.5, 0.5312, 0.5, 0.5312, 0.9609, 0.5, 0.9609, 0.5, 0.5, 0.5625, 0.5, 0.5625, 0.9609, 0.5312, 0.9609, 0.5312, 0.5, 0.5938, 0.5, 0.5938, 0.9609, 0.5625, 0.9609, 0.5625, 0.5, 0.625, 0.5, 0.625, 0.9609, 0.5938, 0.9609, 0.5938, 0.5, 0.6562, 0.5, 0.6562, 0.9609, 0.625, 0.9609, 0.625, 0.5, 0.6875, 0.5, 0.6875, 0.9609, 0.6562, 0.9609, 0.6562, 0.5, 0.7188, 0.5, 0.7188, 0.9609, 0.6875, 0.9609, 0.6875, 0.5, 0.75, 0.5, 0.75, 0.9609, 0.7188, 0.9609, 0.7188, 0.5, 0.7812, 0.5, 0.7812, 0.9609, 0.75, 0.9609, 0.75, 0.5, 0.8125, 0.5, 0.8125, 0.9609, 0.7812, 0.9609, 0.7812, 0.5, 0.8438, 0.5, 0.8437, 0.9609, 0.8125, 0.9609, 0.8125, 0.5, 0.875, 0.5, 0.875, 0.9609, 0.8437, 0.9609, 0.8438, 0.5, 0.9062, 0.5, 0.9062, 0.9609, 0.875, 0.9609, 0.875, 0.5, 0.9375, 0.5, 0.9375, 0.9609, 0.9062, 0.9609, 0.9062, 0.5, 0.9688, 0.5, 0.9688, 0.9609, 0.9375, 0.9609, 0.9375, 0.5, 1.0, 0.5, 1.0, 0.9609, 0.9688, 0.9609, 0.9688, 0.5, 0.2734, 0.5, 0.2578, 0.5, 0.4844, 0.5, 0.3047, 0.5, 0.2891, 0.5, 0.4844, 0.5, 0.3203, 0.5, 0.3047, 0.5, 0.4844, 0.5, 0.3359, 0.5, 0.3203, 0.5, 0.4844, 0.5, 0.3516, 0.5, 0.3359, 0.5, 0.4844, 0.5, 0.3672, 0.5, 0.3516, 0.5, 0.4844, 0.5, 0.3828, 0.5, 0.3672, 0.5, 0.4844, 0.5, 0.3984, 0.5, 0.3828, 0.5, 0.4844, 0.5, 0.4141, 0.5, 0.3984, 0.5, 0.4844, 0.5, 0.4297, 0.5, 0.4141, 0.5, 0.4844, 0.5, 0.4453, 0.5, 0.4297, 0.5, 0.4844, 0.5, 0.4609, 0.5, 0.4453, 0.5, 0.4844, 0.5, 0.4766, 0.5, 0.4609, 0.5, 0.4844, 0.5, 0.4922, 0.5, 0.4766, 0.5, 0.4844, 0.5, 0.5078, 0.5, 0.4922, 0.5, 0.4844, 0.5, 0.5234, 0.5, 0.5078, 0.5, 0.4844, 0.5, 0.5391, 0.5, 0.5234, 0.5, 0.4844, 0.5, 0.5547, 0.5, 0.5391, 0.5, 0.4844, 0.5, 0.5703, 0.5, 0.5547, 0.5, 0.4844, 0.5, 0.5859, 0.5, 0.5703, 0.5, 0.4844, 0.5, 0.6016, 0.5, 0.5859, 0.5, 0.4844, 0.5, 0.6172, 0.5, 0.6016, 0.5, 0.4844, 0.5, 0.6328, 0.5, 0.6172, 0.5, 0.4844, 0.5, 0.6484, 0.5, 0.6328, 0.5, 0.4844, 0.5, 0.6641, 0.5, 0.6484, 0.5, 0.4844, 0.5, 0.6797, 0.5, 0.6641, 0.5, 0.4844, 0.5, 0.6953, 0.5, 0.6797, 0.5, 0.4844, 0.5, 0.7109, 0.5, 0.6953, 0.5, 0.4844, 0.5, 0.7266, 0.5, 0.7109, 0.5, 0.4844, 0.5, 0.2422, 0.5, 0.7266, 0.5, 0.4844, 0.5, 0.1362, 0.5, 0.1121, 0.5, 0.2422, 0.5, 0.2578, 0.5, 0.2891, 0.5, 0.2734, 0.5, 0.4844, 0.5, 0.25, 0.4622, 0.2914, 0.4582, 0.2968, 0.4854, 0.25, 0.49, 0.2914, 0.4582, 0.3312, 0.4461, 0.3418, 0.4717, 0.2968, 0.4854, 0.3312, 0.4461, 0.3679, 0.4265, 0.3833, 0.4496, 0.3418, 0.4717, 0.3679, 0.4265, 0.4001, 0.4001, 0.4197, 0.4197, 0.3833, 0.4496, 0.4001, 0.4001, 0.4265, 0.3679, 0.4496, 0.3833, 0.4197, 0.4197, 0.4265, 0.3679, 0.4461, 0.3312, 0.4717, 0.3418, 0.4496, 0.3833, 0.4461, 0.3312, 0.4582, 0.2914, 0.4854, 0.2968, 0.4717, 0.3418, 0.4582, 0.2914, 0.4622, 0.25, 0.49, 0.25, 0.4854, 0.2968, 0.4622, 0.25, 0.4582, 0.2086, 0.4854, 0.2032, 0.49, 0.25, 0.4582, 0.2086, 0.4461, 0.1688, 0.4717, 0.1582, 0.4854, 0.2032, 0.4461, 0.1688, 0.4265, 0.1321, 0.4496, 0.1167, 0.4717, 0.1582, 0.4265, 0.1321, 0.4001, 0.09992, 0.4197, 0.08029, 0.4496, 0.1167, 0.4001, 0.09992, 0.3679, 0.07352, 0.3833, 0.05045, 0.4197, 0.08029, 0.3679, 0.07352, 0.3312, 0.05391, 0.3418, 0.02827, 0.3833, 0.05045, 0.3312, 0.05391, 0.2914, 0.04183, 0.2968, 0.01461, 0.3418, 0.02827, 0.2914, 0.04183, 0.25, 0.03775, 0.25, 0.01, 0.2968, 0.01461, 0.25, 0.03775, 0.2086, 0.04183, 0.2032, 0.01461, 0.25, 0.01, 0.2086, 0.04183, 0.1688, 0.05391, 0.1582, 0.02827, 0.2032, 0.01461, 0.1688, 0.05391, 0.1321, 0.07352, 0.1167, 0.05045, 0.1582, 0.02827, 0.1321, 0.07352, 0.09992, 0.09992, 0.08029, 0.08029, 0.1167, 0.05045, 0.09992, 0.09992, 0.07352, 0.1321, 0.05045, 0.1167, 0.08029, 0.08029, 0.07352, 0.1321, 0.05391, 0.1688, 0.02827, 0.1582, 0.05045, 0.1167, 0.05391, 0.1688, 0.04183, 0.2086, 0.01461, 0.2032, 0.02827, 0.1582, 0.04183, 0.2086, 0.03775, 0.25, 0.01, 0.25, 0.01461, 0.2032, 0.03775, 0.25, 0.04183, 0.2914, 0.01461, 0.2968, 0.01, 0.25, 0.04183, 0.2914, 0.05391, 0.3312, 0.02827, 0.3418, 0.01461, 0.2968, 0.05391, 0.3312, 0.07352, 0.3679, 0.05045, 0.3833, 0.02827, 0.3418, 0.07352, 0.3679, 0.09992, 0.4001, 0.08029, 0.4197, 0.05045, 0.3833, 0.09992, 0.4001, 0.1321, 0.4265, 0.1167, 0.4496, 0.08029, 0.4197, 0.1321, 0.4265, 0.1688, 0.4461, 0.1582, 0.4717, 0.1167, 0.4496, 0.1688, 0.4461, 0.2086, 0.4582, 0.2032, 0.4854, 0.1582, 0.4717, 0.2086, 0.4582, 0.25, 0.4622, 0.25, 0.49, 0.2032, 0.4854, 0.25, 0.4286, 0.2848, 0.4251, 0.2914, 0.4582, 0.25, 0.4622, 0.2848, 0.4251, 0.3183, 0.415, 0.3312, 0.4461, 0.2914, 0.4582, 0.3183, 0.415, 0.3492, 0.3985, 0.3679, 0.4265, 0.3312, 0.4461, 0.3492, 0.3985, 0.3763, 0.3763, 0.4001, 0.4001, 0.3679, 0.4265, 0.3763, 0.3763, 0.3985, 0.3492, 0.4265, 0.3679, 0.4001, 0.4001, 0.3985, 0.3492, 0.415, 0.3183, 0.4461, 0.3312, 0.4265, 0.3679, 0.415, 0.3183, 0.4251, 0.2848, 0.4582, 0.2914, 0.4461, 0.3312, 0.4251, 0.2848, 0.4286, 0.25, 0.4622, 0.25, 0.4582, 0.2914, 0.4286, 0.25, 0.4251, 0.2152, 0.4582, 0.2086, 0.4622, 0.25, 0.4251, 0.2152, 0.415, 0.1817, 0.4461, 0.1688, 0.4582, 0.2086, 0.415, 0.1817, 0.3985, 0.1508, 0.4265, 0.1321, 0.4461, 0.1688, 0.3985, 0.1508, 0.3763, 0.1237, 0.4001, 0.09992, 0.4265, 0.1321, 0.3763, 0.1237, 0.3492, 0.1015, 0.3679, 0.07352, 0.4001, 0.09992, 0.3492, 0.1015, 0.3183, 0.08504, 0.3312, 0.05391, 0.3679, 0.07352, 0.3183, 0.08504, 0.2848, 0.07488, 0.2914, 0.04183, 0.3312, 0.05391, 0.2848, 0.07488, 0.25, 0.07145, 0.25, 0.03775, 0.2914, 0.04183, 0.25, 0.07145, 0.2152, 0.07488, 0.2086, 0.04183, 0.25, 0.03775, 0.2152, 0.07488, 0.1817, 0.08504, 0.1688, 0.05391, 0.2086, 0.04183, 0.1817, 0.08504, 0.1508, 0.1015, 0.1321, 0.07352, 0.1688, 0.05391, 0.1508, 0.1015, 0.1237, 0.1237, 0.09992, 0.09992, 0.1321, 0.07352, 0.1237, 0.1237, 0.1015, 0.1508, 0.07352, 0.1321, 0.09992, 0.09992, 0.1015, 0.1508, 0.08504, 0.1817, 0.05391, 0.1688, 0.07352, 0.1321, 0.08504, 0.1817, 0.07488, 0.2152, 0.04183, 0.2086, 0.05391, 0.1688, 0.07488, 0.2152, 0.07145, 0.25, 0.03775, 0.25, 0.04183, 0.2086, 0.07145, 0.25, 0.07488, 0.2848, 0.04183, 0.2914, 0.03775, 0.25, 0.07488, 0.2848, 0.08504, 0.3183, 0.05391, 0.3312, 0.04183, 0.2914, 0.08504, 0.3183, 0.1015, 0.3492, 0.07352, 0.3679, 0.05391, 0.3312, 0.1015, 0.3492, 0.1237, 0.3763, 0.09992, 0.4001, 0.07352, 0.3679, 0.1237, 0.3763, 0.1508, 0.3985, 0.1321, 0.4265, 0.09992, 0.4001, 0.1508, 0.3985, 0.1817, 0.415, 0.1688, 0.4461, 0.1321, 0.4265, 0.1817, 0.415, 0.2152, 0.4251, 0.2086, 0.4582, 0.1688, 0.4461, 0.2152, 0.4251, 0.25, 0.4286, 0.25, 0.4622, 0.2086, 0.4582, 0.125, 0.5, 0.09375, 0.5, 0.1842, 0.5, 0.2082, 0.5, 0.2322, 0.5, 0.2082, 0.5, 0.3047, 0.5, 0.3203, 0.5, 0.2562, 0.5, 0.2322, 0.5, 0.3203, 0.5, 0.3359, 0.5, 0.2802, 0.5, 0.2562, 0.5, 0.3359, 0.5, 0.3516, 0.5, 0.3043, 0.5, 0.2802, 0.5, 0.3516, 0.5, 0.3672, 0.5, 0.3283, 0.5, 0.3043, 0.5, 0.3672, 0.5, 0.3828, 0.5, 0.3523, 0.5, 0.3283, 0.5, 0.3828, 0.5, 0.3984, 0.5, 0.3763, 0.5, 0.3523, 0.5, 0.3984, 0.5, 0.4141, 0.5, 0.4003, 0.5, 0.3763, 0.5, 0.4141, 0.5, 0.4297, 0.5, 0.4243, 0.5, 0.4003, 0.5, 0.4297, 0.5, 0.4453, 0.5, 0.4484, 0.5, 0.4243, 0.5, 0.4453, 0.5, 0.4609, 0.5, 0.4724, 0.5, 0.4484, 0.5, 0.4609, 0.5, 0.4766, 0.5, 0.4964, 0.5, 0.4724, 0.5, 0.4766, 0.5, 0.4922, 0.5, 0.5204, 0.5, 0.4964, 0.5, 0.4922, 0.5, 0.5078, 0.5, 0.5444, 0.5, 0.5204, 0.5, 0.5078, 0.5, 0.5234, 0.5, 0.5684, 0.5, 0.5444, 0.5, 0.5234, 0.5, 0.5391, 0.5, 0.5924, 0.5, 0.5684, 0.5, 0.5391, 0.5, 0.5547, 0.5, 0.6165, 0.5, 0.5924, 0.5, 0.5547, 0.5, 0.5703, 0.5, 0.6405, 0.5, 0.6165, 0.5, 0.5703, 0.5, 0.5859, 0.5, 0.6645, 0.5, 0.6405, 0.5, 0.5859, 0.5, 0.6016, 0.5, 0.6885, 0.5, 0.6645, 0.5, 0.6016, 0.5, 0.6172, 0.5, 0.7125, 0.5, 0.6885, 0.5, 0.6172, 0.5, 0.6328, 0.5, 0.7365, 0.5, 0.7125, 0.5, 0.6328, 0.5, 0.6484, 0.5, 0.7605, 0.5, 0.7365, 0.5, 0.6484, 0.5, 0.6641, 0.5, 0.7846, 0.5, 0.7605, 0.5, 0.6641, 0.5, 0.6797, 0.5, 0.8086, 0.5, 0.7846, 0.5, 0.6797, 0.5, 0.6953, 0.5, 0.8326, 0.5, 0.8086, 0.5, 0.6953, 0.5, 0.7109, 0.5, 0.8566, 0.5, 0.8326, 0.5, 0.7109, 0.5, 0.7266, 0.5, 0.1121, 0.5, 0.8566, 0.5, 0.7266, 0.5, 0.2422, 0.5, 0.1842, 0.5, 0.1602, 0.5, 0.2734, 0.5, 0.2891, 0.5, 0.2578, 0.5, 0.2422, 0.5, 0.4844, 0.5, 0.2082, 0.5, 0.1842, 0.5, 0.2891, 0.5, 0.3047, 0.5, 0.09375, 0.5, 0.0625, 0.5, 0.1602, 0.5, 0.1842, 0.5, 0.0, 0.5, 0.9688, 0.5, 0.8566, 0.5, 0.1121, 0.5, 0.9688, 0.5, 0.9375, 0.5, 0.8326, 0.5, 0.8566, 0.5, 0.9375, 0.5, 0.9062, 0.5, 0.8086, 0.5, 0.8326, 0.5, 0.9062, 0.5, 0.875, 0.5, 0.7846, 0.5, 0.8086, 0.5, 0.875, 0.5, 0.8438, 0.5, 0.7605, 0.5, 0.7846, 0.5, 0.8438, 0.5, 0.8125, 0.5, 0.7365, 0.5, 0.7605, 0.5, 0.8125, 0.5, 0.7812, 0.5, 0.7125, 0.5, 0.7365, 0.5, 0.7812, 0.5, 0.75, 0.5, 0.6885, 0.5, 0.7125, 0.5, 0.75, 0.5, 0.7188, 0.5, 0.6645, 0.5, 0.6885, 0.5, 0.7188, 0.5, 0.6875, 0.5, 0.6405, 0.5, 0.6645, 0.5, 0.6875, 0.5, 0.6562, 0.5, 0.6165, 0.5, 0.6405, 0.5, 0.6562, 0.5, 0.625, 0.5, 0.5924, 0.5, 0.6165, 0.5, 0.625, 0.5, 0.5938, 0.5, 0.5684, 0.5, 0.5924, 0.5, 0.5938, 0.5, 0.5625, 0.5, 0.5444, 0.5, 0.5684, 0.5, 0.5625, 0.5, 0.5312, 0.5, 0.5204, 0.5, 0.5444, 0.5, 0.5312, 0.5, 0.5, 0.5, 0.4964, 0.5, 0.5204, 0.5, 0.5, 0.5, 0.4688, 0.5, 0.4724, 0.5, 0.4964, 0.5, 0.4688, 0.5, 0.4375, 0.5, 0.4484, 0.5, 0.4724, 0.5, 0.4375, 0.5, 0.4062, 0.5, 0.4243, 0.5, 0.4484, 0.5, 0.4062, 0.5, 0.375, 0.5, 0.4003, 0.5, 0.4243, 0.5, 0.375, 0.5, 0.3438, 0.5, 0.3763, 0.5, 0.4003, 0.5, 0.3438, 0.5, 0.3125, 0.5, 0.3523, 0.5, 0.3763, 0.5, 0.3125, 0.5, 0.2812, 0.5, 0.3283, 0.5, 0.3523, 0.5, 0.2812, 0.5, 0.25, 0.5, 0.3043, 0.5, 0.3283, 0.5, 0.25, 0.5, 0.2188, 0.5, 0.2802, 0.5, 0.3043, 0.5, 0.2188, 0.5, 0.1875, 0.5, 0.2562, 0.5, 0.2802, 0.5, 0.1875, 0.5, 0.1562, 0.5, 0.2322, 0.5, 0.2562, 0.5, 0.1562, 0.5, 0.125, 0.5, 0.2082, 0.5, 0.2322, 0.5, 0.03125, 0.5, 0.0, 0.5, 0.1121, 0.5, 0.1362, 0.5, 0.0625, 0.5, 0.03125, 0.5, 0.1362, 0.5, 0.1602, 0.5])
me_cylinder_004.materials.append(mat_material_005)
me_cylinder_004.update()
me_cylinder_006 = bpy.data.meshes.new('Cylinder.006')
me_cylinder_006.from_pydata([(-0.5872, 3.012, 0.5872), (-6.149e-09, -4.164, 0.3023), (-0.8304, 3.012, -5.438e-08), (0.05897, -4.164, 0.2964), (-0.5872, 3.012, -0.5872), (0.1157, -4.164, 0.2792), (-5.106e-09, 3.012, -0.8304), (0.1679, -4.164, 0.2513), (0.5872, 3.012, -0.5872), (0.2137, -4.164, 0.2137), (0.8304, 3.012, -5.438e-08), (0.2513, -4.164, 0.1679), (0.5872, 3.012, 0.5872), (0.2792, -4.164, 0.1157), (-0.162, 3.012, 0.8144), (0.2964, -4.164, 0.05897), (-0.6904, 3.012, 0.4613), (0.3023, -4.164, 9.84e-08), (-0.8144, 3.012, -0.162), (0.2964, -4.164, -0.05897), (-0.4613, 3.012, -0.6904), (0.2792, -4.164, -0.1157), (0.162, 3.012, -0.8144), (0.2513, -4.164, -0.1679), (0.6904, 3.012, -0.4613), (0.2137, -4.164, -0.2137), (0.4613, 3.012, 0.6904), (0.1679, -4.164, -0.2513), (0.8144, 3.012, 0.162), (0.1157, -4.164, -0.2792), (0.162, 3.012, 0.8144), (0.05897, -4.164, -0.2964), (-0.3178, 3.012, 0.7672), (-6.362e-09, -4.164, -0.3023), (-0.7672, 3.012, 0.3178), (-0.05897, -4.164, -0.2964), (-0.7672, 3.012, -0.3178), (-0.1157, -4.164, -0.2792), (-0.3178, 3.012, -0.7672), (-0.1679, -4.164, -0.2513), (0.3178, 3.012, -0.7672), (-0.2137, -4.164, -0.2137), (0.7672, 3.012, -0.3178), (-0.2513, -4.164, -0.1679), (0.7672, 3.012, 0.3178), (-0.2792, -4.164, -0.1157), (0.3178, 3.012, 0.7672), (-0.2964, -4.164, -0.05897), (-0.4613, 3.012, 0.6904), (-0.3023, -4.164, 9.84e-08), (-0.8144, 3.012, 0.162), (-0.2964, -4.164, 0.05897), (-0.6904, 3.012, -0.4613), (-0.2792, -4.164, 0.1157), (-0.162, 3.012, -0.8144), (-0.2513, -4.164, 0.1679), (0.4613, 3.012, -0.6904), (-0.2137, -4.164, 0.2137), (0.8144, 3.012, -0.162), (-0.1679, -4.164, 0.2513), (0.6904, 3.012, 0.4613), (-0.1157, -4.164, 0.2792), (-6.517e-09, 3.26, 0.3639), (-0.05897, -4.164, 0.2964), (-1.131e-08, 1.045, 1.567), (0.3058, 1.045, 1.537), (0.5998, 1.045, 1.448), (0.8708, 1.045, 1.303), (1.108, 1.045, 1.108), (1.303, 1.045, 0.8708), (1.448, 1.045, 0.5998), (1.537, 1.045, 0.3058), (1.567, 1.045, 6.935e-08), (1.537, 1.045, -0.3058), (1.448, 1.045, -0.5998), (1.303, 1.045, -0.8708), (1.108, 1.045, -1.108), (0.8708, 1.045, -1.303), (0.5998, 1.045, -1.448), (0.3058, 1.045, -1.537), (-1.131e-08, 1.045, -1.567), (-0.3058, 1.045, -1.537), (-0.5998, 1.045, -1.448), (-0.8708, 1.045, -1.303), (-1.108, 1.045, -1.108), (-1.303, 1.045, -0.8708), (-1.448, 1.045, -0.5998), (-1.537, 1.045, -0.3058), (-1.567, 1.045, 6.935e-08), (-1.537, 1.045, 0.3058), (-1.448, 1.045, 0.5998), (-1.303, 1.045, 0.8708), (-1.108, 1.045, 1.108), (-0.8708, 1.045, 1.303), (-0.5998, 1.045, 1.448), (-0.3058, 1.045, 1.537), (-3.102e-09, 2.639, 1.105), (0.2155, 2.639, 1.083), (0.4227, 2.639, 1.021), (0.6137, 2.639, 0.9185), (0.7811, 2.639, 0.7811), (0.9185, 2.639, 0.6137), (1.021, 2.639, 0.4227), (1.083, 2.639, 0.2155), (1.105, 2.639, -5.387e-08), (1.083, 2.639, -0.2155), (1.021, 2.639, -0.4227), (0.9185, 2.639, -0.6137), (0.7811, 2.639, -0.7811), (0.6137, 2.639, -0.9185), (0.4227, 2.639, -1.021), (0.2155, 2.639, -1.083), (-3.102e-09, 2.639, -1.105), (-0.2155, 2.639, -1.083), (-0.4227, 2.639, -1.021), (-0.6137, 2.639, -0.9185), (-0.7811, 2.639, -0.7811), (-0.9185, 2.639, -0.6137), (-1.021, 2.639, -0.4227), (-1.083, 2.639, -0.2155), (-1.105, 2.639, -5.387e-08), (-1.083, 2.639, 0.2155), (-1.021, 2.639, 0.4227), (-0.9185, 2.639, 0.6137), (-0.7811, 2.639, 0.7811), (-0.6137, 2.639, 0.9185), (-0.4227, 2.639, 1.021), (-0.2155, 2.639, 1.083), (0.07926, -4.164, 0.3985), (-4.164e-09, -4.164, 0.4063), (0.1555, -4.164, 0.3753), (0.2257, -4.164, 0.3378), (0.2873, -4.164, 0.2873), (0.3378, -4.164, 0.2257), (0.3753, -4.164, 0.1555), (0.3985, -4.164, 0.07926), (0.4063, -4.164, 9.918e-08), (0.3985, -4.164, -0.07926), (0.3753, -4.164, -0.1555), (0.3378, -4.164, -0.2257), (0.2873, -4.164, -0.2873), (0.2257, -4.164, -0.3378), (0.1555, -4.164, -0.3753), (0.07926, -4.164, -0.3985), (-4.164e-09, -4.164, -0.4063), (-0.07926, -4.164, -0.3985), (-0.1555, -4.164, -0.3753), (-0.2257, -4.164, -0.3378), (-0.2873, -4.164, -0.2873), (-0.3378, -4.164, -0.2257), (-0.3753, -4.164, -0.1555), (-0.3985, -4.164, -0.07926), (-0.4063, -4.164, 9.918e-08), (-0.3985, -4.164, 0.07926), (-0.3753, -4.164, 0.1555), (-0.3378, -4.164, 0.2257), (-0.2873, -4.164, 0.2873), (-0.2257, -4.164, 0.3378), (-0.1555, -4.164, 0.3753), (-0.07926, -4.164, 0.3985), (0.07009, -4.164, 0.3524), (-4.868e-09, -4.164, 0.3593), (0.1375, -4.164, 0.3319), (0.1996, -4.164, 0.2987), (0.2541, -4.164, 0.2541), (0.2987, -4.164, 0.1996), (0.3319, -4.164, 0.1375), (0.3524, -4.164, 0.07009), (0.3593, -4.164, 9.883e-08), (0.3524, -4.164, -0.07009), (0.3319, -4.164, -0.1375), (0.2987, -4.164, -0.1996), (0.2541, -4.164, -0.2541), (0.1996, -4.164, -0.2987), (0.1375, -4.164, -0.3319), (0.07009, -4.164, -0.3524), (-4.868e-09, -4.164, -0.3593), (-0.07009, -4.164, -0.3524), (-0.1375, -4.164, -0.3319), (-0.1996, -4.164, -0.2987), (-0.2541, -4.164, -0.2541), (-0.2987, -4.164, -0.1996), (-0.3319, -4.164, -0.1375), (-0.3524, -4.164, -0.07009), (-0.3593, -4.164, 9.883e-08), (-0.3524, -4.164, 0.07009), (-0.3319, -4.164, 0.1375), (-0.2987, -4.164, 0.1996), (-0.2541, -4.164, 0.2541), (-0.1996, -4.164, 0.2987), (-0.1375, -4.164, 0.3319), (-0.07009, -4.164, 0.3524), (0.07099, 3.26, 0.3569), (0.2022, 3.26, 0.3025), (0.3025, 3.26, 0.2022), (0.3569, 3.26, 0.07099), (0.3569, 3.26, -0.07099), (0.3025, 3.26, -0.2022), (0.2022, 3.26, -0.3025), (0.07099, 3.26, -0.3569), (-0.07099, 3.26, -0.3569), (-0.2022, 3.26, -0.3025), (-0.3025, 3.26, -0.2022), (-0.3569, 3.26, -0.07099), (-0.3569, 3.26, 0.07099), (-0.3025, 3.26, 0.2022), (-0.2022, 3.26, 0.3025), (-0.07099, 3.26, 0.3569), (0.1392, 3.26, 0.3362), (0.2573, 3.26, 0.2573), (0.3362, 3.26, 0.1392), (0.3639, 3.26, -4.994e-08), (0.3362, 3.26, -0.1392), (0.2573, 3.26, -0.2573), (0.1392, 3.26, -0.3362), (-6.517e-09, 3.26, -0.3639), (-0.1392, 3.26, -0.3362), (-0.2573, 3.26, -0.2573), (-0.3362, 3.26, -0.1392), (-0.3639, 3.26, -4.994e-08), (-0.3362, 3.26, 0.1392), (-0.2573, 3.26, 0.2573), (-0.1392, 3.26, 0.3362), (-1.668e-08, 3.26, -4.337e-08), (-5.106e-09, 3.012, 0.8304)], [], [(64, 129, 128, 65), (65, 128, 130, 66), (66, 130, 131, 67), (67, 131, 132, 68), (68, 132, 133, 69), (69, 133, 134, 70), (70, 134, 135, 71), (71, 135, 136, 72), (72, 136, 137, 73), (73, 137, 138, 74), (74, 138, 139, 75), (75, 139, 140, 76), (76, 140, 141, 77), (77, 141, 142, 78), (78, 142, 143, 79), (79, 143, 144, 80), (80, 144, 145, 81), (81, 145, 146, 82), (82, 146, 147, 83), (83, 147, 148, 84), (84, 148, 149, 85), (85, 149, 150, 86), (86, 150, 151, 87), (87, 151, 152, 88), (88, 152, 153, 89), (89, 153, 154, 90), (90, 154, 155, 91), (91, 155, 156, 92), (92, 156, 157, 93), (93, 157, 158, 94), (3, 1, 63, 61, 59, 57, 55, 53, 51, 49, 47, 45, 43, 41, 39, 37, 35, 33, 31, 29, 27, 25, 23, 21, 19, 17, 15, 13, 11, 9, 7, 5), (94, 158, 159, 95), (95, 159, 129, 64), (32, 14, 207, 222), (127, 95, 64, 96), (126, 94, 95, 127), (125, 93, 94, 126), (124, 92, 93, 125), (123, 91, 92, 124), (122, 90, 91, 123), (121, 89, 90, 122), (120, 88, 89, 121), (119, 87, 88, 120), (118, 86, 87, 119), (117, 85, 86, 118), (116, 84, 85, 117), (115, 83, 84, 116), (114, 82, 83, 115), (113, 81, 82, 114), (112, 80, 81, 113), (111, 79, 80, 112), (110, 78, 79, 111), (109, 77, 78, 110), (108, 76, 77, 109), (107, 75, 76, 108), (106, 74, 75, 107), (105, 73, 74, 106), (104, 72, 73, 105), (103, 71, 72, 104), (102, 70, 71, 103), (101, 69, 70, 102), (100, 68, 69, 101), (99, 67, 68, 100), (98, 66, 67, 99), (97, 65, 66, 98), (96, 64, 65, 97), (222, 207, 223), (221, 206, 223), (205, 221, 223), (220, 205, 223), (204, 220, 223), (219, 204, 223), (203, 219, 223), (218, 203, 223), (202, 218, 223), (217, 202, 223), (201, 217, 223), (216, 201, 223), (200, 216, 223), (215, 200, 223), (199, 215, 223), (214, 199, 223), (198, 214, 223), (213, 198, 223), (197, 213, 223), (212, 197, 223), (196, 212, 223), (211, 196, 223), (195, 211, 223), (210, 195, 223), (194, 210, 223), (209, 194, 223), (193, 209, 223), (208, 193, 223), (192, 208, 223), (62, 192, 223), (14, 224, 62, 207), (206, 222, 223), (161, 160, 128, 129), (160, 162, 130, 128), (162, 163, 131, 130), (163, 164, 132, 131), (164, 165, 133, 132), (165, 166, 134, 133), (166, 167, 135, 134), (167, 168, 136, 135), (168, 169, 137, 136), (169, 170, 138, 137), (170, 171, 139, 138), (171, 172, 140, 139), (172, 173, 141, 140), (173, 174, 142, 141), (174, 175, 143, 142), (175, 176, 144, 143), (176, 177, 145, 144), (177, 178, 146, 145), (178, 179, 147, 146), (179, 180, 148, 147), (180, 181, 149, 148), (181, 182, 150, 149), (182, 183, 151, 150), (183, 184, 152, 151), (184, 185, 153, 152), (185, 186, 154, 153), (186, 187, 155, 154), (187, 188, 156, 155), (188, 189, 157, 156), (189, 190, 158, 157), (190, 191, 159, 158), (191, 161, 129, 159), (1, 3, 160, 161), (3, 5, 162, 160), (5, 7, 163, 162), (7, 9, 164, 163), (9, 11, 165, 164), (11, 13, 166, 165), (13, 15, 167, 166), (15, 17, 168, 167), (17, 19, 169, 168), (19, 21, 170, 169), (21, 23, 171, 170), (23, 25, 172, 171), (25, 27, 173, 172), (27, 29, 174, 173), (29, 31, 175, 174), (31, 33, 176, 175), (33, 35, 177, 176), (35, 37, 178, 177), (37, 39, 179, 178), (39, 41, 180, 179), (41, 43, 181, 180), (43, 45, 182, 181), (45, 47, 183, 182), (47, 49, 184, 183), (49, 51, 185, 184), (51, 53, 186, 185), (53, 55, 187, 186), (55, 57, 188, 187), (57, 59, 189, 188), (59, 61, 190, 189), (61, 63, 191, 190), (63, 1, 161, 191), (124, 125, 48, 0), (16, 0, 221, 205), (34, 16, 205, 220), (50, 34, 220, 204), (2, 50, 204, 219), (18, 2, 219, 203), (36, 18, 203, 218), (52, 36, 218, 202), (4, 52, 202, 217), (20, 4, 217, 201), (38, 20, 201, 216), (54, 38, 216, 200), (6, 54, 200, 215), (22, 6, 215, 199), (40, 22, 199, 214), (56, 40, 214, 198), (8, 56, 198, 213), (24, 8, 213, 197), (42, 24, 197, 212), (58, 42, 212, 196), (10, 58, 196, 211), (28, 10, 211, 195), (44, 28, 195, 210), (60, 44, 210, 194), (12, 60, 194, 209), (26, 12, 209, 193), (46, 26, 193, 208), (30, 46, 208, 192), (224, 30, 192, 62), (48, 32, 222, 206), (207, 62, 223), (0, 48, 206, 221), (125, 126, 32, 48), (96, 97, 30, 224), (97, 98, 46, 30), (98, 99, 26, 46), (99, 100, 12, 26), (100, 101, 60, 12), (101, 102, 44, 60), (102, 103, 28, 44), (103, 104, 10, 28), (104, 105, 58, 10), (105, 106, 42, 58), (106, 107, 24, 42), (107, 108, 8, 24), (108, 109, 56, 8), (109, 110, 40, 56), (110, 111, 22, 40), (111, 112, 6, 22), (112, 113, 54, 6), (113, 114, 38, 54), (114, 115, 20, 38), (115, 116, 4, 20), (116, 117, 52, 4), (117, 118, 36, 52), (118, 119, 18, 36), (119, 120, 2, 18), (120, 121, 50, 2), (121, 122, 34, 50), (122, 123, 16, 34), (123, 124, 0, 16), (127, 96, 224, 14), (126, 127, 14, 32)])
me_cylinder_006.polygons.foreach_set('use_smooth', [True] * 225)
_uv = me_cylinder_006.uv_layers.new(name='UVMap')
_uv.uv.foreach_set('vector', [1.0, 0.9609, 1.0, 1.0, 0.9688, 1.0, 0.9688, 0.9609, 0.9688, 0.9609, 0.9688, 1.0, 0.9375, 1.0, 0.9375, 0.9609, 0.9375, 0.9609, 0.9375, 1.0, 0.9062, 1.0, 0.9062, 0.9609, 0.9062, 0.9609, 0.9062, 1.0, 0.875, 1.0, 0.875, 0.9609, 0.875, 0.9609, 0.875, 1.0, 0.8438, 1.0, 0.8437, 0.9609, 0.8437, 0.9609, 0.8438, 1.0, 0.8125, 1.0, 0.8125, 0.9609, 0.8125, 0.9609, 0.8125, 1.0, 0.7812, 1.0, 0.7812, 0.9609, 0.7812, 0.9609, 0.7812, 1.0, 0.75, 1.0, 0.75, 0.9609, 0.75, 0.9609, 0.75, 1.0, 0.7188, 1.0, 0.7188, 0.9609, 0.7188, 0.9609, 0.7188, 1.0, 0.6875, 1.0, 0.6875, 0.9609, 0.6875, 0.9609, 0.6875, 1.0, 0.6562, 1.0, 0.6562, 0.9609, 0.6562, 0.9609, 0.6562, 1.0, 0.625, 1.0, 0.625, 0.9609, 0.625, 0.9609, 0.625, 1.0, 0.5938, 1.0, 0.5938, 0.9609, 0.5938, 0.9609, 0.5938, 1.0, 0.5625, 1.0, 0.5625, 0.9609, 0.5625, 0.9609, 0.5625, 1.0, 0.5312, 1.0, 0.5312, 0.9609, 0.5312, 0.9609, 0.5312, 1.0, 0.5, 1.0, 0.5, 0.9609, 0.5, 0.9609, 0.5, 1.0, 0.4688, 1.0, 0.4688, 0.9609, 0.4688, 0.9609, 0.4688, 1.0, 0.4375, 1.0, 0.4375, 0.9609, 0.4375, 0.9609, 0.4375, 1.0, 0.4062, 1.0, 0.4062, 0.9609, 0.4062, 0.9609, 0.4062, 1.0, 0.375, 1.0, 0.375, 0.9609, 0.375, 0.9609, 0.375, 1.0, 0.3438, 1.0, 0.3438, 0.9609, 0.3438, 0.9609, 0.3438, 1.0, 0.3125, 1.0, 0.3125, 0.9609, 0.3125, 0.9609, 0.3125, 1.0, 0.2812, 1.0, 0.2812, 0.9609, 0.2812, 0.9609, 0.2812, 1.0, 0.25, 1.0, 0.25, 0.9609, 0.25, 0.9609, 0.25, 1.0, 0.2188, 1.0, 0.2188, 0.9609, 0.2188, 0.9609, 0.2188, 1.0, 0.1875, 1.0, 0.1875, 0.9609, 0.1875, 0.9609, 0.1875, 1.0, 0.1562, 1.0, 0.1562, 0.9609, 0.1562, 0.9609, 0.1562, 1.0, 0.125, 1.0, 0.125, 0.9609, 0.125, 0.9609, 0.125, 1.0, 0.09375, 1.0, 0.09375, 0.9609, 0.09375, 0.9609, 0.09375, 1.0, 0.0625, 1.0, 0.0625, 0.9609, 0.2848, 0.4251, 0.25, 0.4286, 0.2152, 0.4251, 0.1817, 0.415, 0.1508, 0.3985, 0.1237, 0.3763, 0.1015, 0.3492, 0.08504, 0.3183, 0.07488, 0.2848, 0.07145, 0.25, 0.07488, 0.2152, 0.08504, 0.1817, 0.1015, 0.1508, 0.1237, 0.1237, 0.1508, 0.1015, 0.1817, 0.08504, 0.2152, 0.07488, 0.25, 0.07145, 0.2848, 0.07488, 0.3183, 0.08504, 0.3492, 0.1015, 0.3763, 0.1237, 0.3985, 0.1508, 0.415, 0.1817, 0.4251, 0.2152, 0.4286, 0.25, 0.4251, 0.2848, 0.415, 0.3183, 0.3985, 0.3492, 0.3763, 0.3763, 0.3492, 0.3985, 0.3183, 0.415, 0.0625, 0.9609, 0.0625, 1.0, 0.03125, 1.0, 0.03125, 0.9609, 0.03125, 0.9609, 0.03125, 1.0, 0.0, 1.0, 0.0, 0.9609, 0.1602, 0.5, 0.1362, 0.5, 0.2578, 0.5, 0.2734, 0.5, 0.03125, 0.5, 0.03125, 0.9609, 0.0, 0.9609, 0.0, 0.5, 0.0625, 0.5, 0.0625, 0.9609, 0.03125, 0.9609, 0.03125, 0.5, 0.09375, 0.5, 0.09375, 0.9609, 0.0625, 0.9609, 0.0625, 0.5, 0.125, 0.5, 0.125, 0.9609, 0.09375, 0.9609, 0.09375, 0.5, 0.1562, 0.5, 0.1562, 0.9609, 0.125, 0.9609, 0.125, 0.5, 0.1875, 0.5, 0.1875, 0.9609, 0.1562, 0.9609, 0.1562, 0.5, 0.2188, 0.5, 0.2188, 0.9609, 0.1875, 0.9609, 0.1875, 0.5, 0.25, 0.5, 0.25, 0.9609, 0.2188, 0.9609, 0.2188, 0.5, 0.2812, 0.5, 0.2812, 0.9609, 0.25, 0.9609, 0.25, 0.5, 0.3125, 0.5, 0.3125, 0.9609, 0.2812, 0.9609, 0.2812, 0.5, 0.3438, 0.5, 0.3438, 0.9609, 0.3125, 0.9609, 0.3125, 0.5, 0.375, 0.5, 0.375, 0.9609, 0.3438, 0.9609, 0.3438, 0.5, 0.4062, 0.5, 0.4062, 0.9609, 0.375, 0.9609, 0.375, 0.5, 0.4375, 0.5, 0.4375, 0.9609, 0.4062, 0.9609, 0.4062, 0.5, 0.4688, 0.5, 0.4688, 0.9609, 0.4375, 0.9609, 0.4375, 0.5, 0.5, 0.5, 0.5, 0.9609, 0.4688, 0.9609, 0.4688, 0.5, 0.5312, 0.5, 0.5312, 0.9609, 0.5, 0.9609, 0.5, 0.5, 0.5625, 0.5, 0.5625, 0.9609, 0.5312, 0.9609, 0.5312, 0.5, 0.5938, 0.5, 0.5938, 0.9609, 0.5625, 0.9609, 0.5625, 0.5, 0.625, 0.5, 0.625, 0.9609, 0.5938, 0.9609, 0.5938, 0.5, 0.6562, 0.5, 0.6562, 0.9609, 0.625, 0.9609, 0.625, 0.5, 0.6875, 0.5, 0.6875, 0.9609, 0.6562, 0.9609, 0.6562, 0.5, 0.7188, 0.5, 0.7188, 0.9609, 0.6875, 0.9609, 0.6875, 0.5, 0.75, 0.5, 0.75, 0.9609, 0.7188, 0.9609, 0.7188, 0.5, 0.7812, 0.5, 0.7812, 0.9609, 0.75, 0.9609, 0.75, 0.5, 0.8125, 0.5, 0.8125, 0.9609, 0.7812, 0.9609, 0.7812, 0.5, 0.8438, 0.5, 0.8437, 0.9609, 0.8125, 0.9609, 0.8125, 0.5, 0.875, 0.5, 0.875, 0.9609, 0.8437, 0.9609, 0.8438, 0.5, 0.9062, 0.5, 0.9062, 0.9609, 0.875, 0.9609, 0.875, 0.5, 0.9375, 0.5, 0.9375, 0.9609, 0.9062, 0.9609, 0.9062, 0.5, 0.9688, 0.5, 0.9688, 0.9609, 0.9375, 0.9609, 0.9375, 0.5, 1.0, 0.5, 1.0, 0.9609, 0.9688, 0.9609, 0.9688, 0.5, 0.2734, 0.5, 0.2578, 0.5, 0.4844, 0.5, 0.3047, 0.5, 0.2891, 0.5, 0.4844, 0.5, 0.3203, 0.5, 0.3047, 0.5, 0.4844, 0.5, 0.3359, 0.5, 0.3203, 0.5, 0.4844, 0.5, 0.3516, 0.5, 0.3359, 0.5, 0.4844, 0.5, 0.3672, 0.5, 0.3516, 0.5, 0.4844, 0.5, 0.3828, 0.5, 0.3672, 0.5, 0.4844, 0.5, 0.3984, 0.5, 0.3828, 0.5, 0.4844, 0.5, 0.4141, 0.5, 0.3984, 0.5, 0.4844, 0.5, 0.4297, 0.5, 0.4141, 0.5, 0.4844, 0.5, 0.4453, 0.5, 0.4297, 0.5, 0.4844, 0.5, 0.4609, 0.5, 0.4453, 0.5, 0.4844, 0.5, 0.4766, 0.5, 0.4609, 0.5, 0.4844, 0.5, 0.4922, 0.5, 0.4766, 0.5, 0.4844, 0.5, 0.5078, 0.5, 0.4922, 0.5, 0.4844, 0.5, 0.5234, 0.5, 0.5078, 0.5, 0.4844, 0.5, 0.5391, 0.5, 0.5234, 0.5, 0.4844, 0.5, 0.5547, 0.5, 0.5391, 0.5, 0.4844, 0.5, 0.5703, 0.5, 0.5547, 0.5, 0.4844, 0.5, 0.5859, 0.5, 0.5703, 0.5, 0.4844, 0.5, 0.6016, 0.5, 0.5859, 0.5, 0.4844, 0.5, 0.6172, 0.5, 0.6016, 0.5, 0.4844, 0.5, 0.6328, 0.5, 0.6172, 0.5, 0.4844, 0.5, 0.6484, 0.5, 0.6328, 0.5, 0.4844, 0.5, 0.6641, 0.5, 0.6484, 0.5, 0.4844, 0.5, 0.6797, 0.5, 0.6641, 0.5, 0.4844, 0.5, 0.6953, 0.5, 0.6797, 0.5, 0.4844, 0.5, 0.7109, 0.5, 0.6953, 0.5, 0.4844, 0.5, 0.7266, 0.5, 0.7109, 0.5, 0.4844, 0.5, 0.2422, 0.5, 0.7266, 0.5, 0.4844, 0.5, 0.1362, 0.5, 0.1121, 0.5, 0.2422, 0.5, 0.2578, 0.5, 0.2891, 0.5, 0.2734, 0.5, 0.4844, 0.5, 0.25, 0.4622, 0.2914, 0.4582, 0.2968, 0.4854, 0.25, 0.49, 0.2914, 0.4582, 0.3312, 0.4461, 0.3418, 0.4717, 0.2968, 0.4854, 0.3312, 0.4461, 0.3679, 0.4265, 0.3833, 0.4496, 0.3418, 0.4717, 0.3679, 0.4265, 0.4001, 0.4001, 0.4197, 0.4197, 0.3833, 0.4496, 0.4001, 0.4001, 0.4265, 0.3679, 0.4496, 0.3833, 0.4197, 0.4197, 0.4265, 0.3679, 0.4461, 0.3312, 0.4717, 0.3418, 0.4496, 0.3833, 0.4461, 0.3312, 0.4582, 0.2914, 0.4854, 0.2968, 0.4717, 0.3418, 0.4582, 0.2914, 0.4622, 0.25, 0.49, 0.25, 0.4854, 0.2968, 0.4622, 0.25, 0.4582, 0.2086, 0.4854, 0.2032, 0.49, 0.25, 0.4582, 0.2086, 0.4461, 0.1688, 0.4717, 0.1582, 0.4854, 0.2032, 0.4461, 0.1688, 0.4265, 0.1321, 0.4496, 0.1167, 0.4717, 0.1582, 0.4265, 0.1321, 0.4001, 0.09992, 0.4197, 0.08029, 0.4496, 0.1167, 0.4001, 0.09992, 0.3679, 0.07352, 0.3833, 0.05045, 0.4197, 0.08029, 0.3679, 0.07352, 0.3312, 0.05391, 0.3418, 0.02827, 0.3833, 0.05045, 0.3312, 0.05391, 0.2914, 0.04183, 0.2968, 0.01461, 0.3418, 0.02827, 0.2914, 0.04183, 0.25, 0.03775, 0.25, 0.01, 0.2968, 0.01461, 0.25, 0.03775, 0.2086, 0.04183, 0.2032, 0.01461, 0.25, 0.01, 0.2086, 0.04183, 0.1688, 0.05391, 0.1582, 0.02827, 0.2032, 0.01461, 0.1688, 0.05391, 0.1321, 0.07352, 0.1167, 0.05045, 0.1582, 0.02827, 0.1321, 0.07352, 0.09992, 0.09992, 0.08029, 0.08029, 0.1167, 0.05045, 0.09992, 0.09992, 0.07352, 0.1321, 0.05045, 0.1167, 0.08029, 0.08029, 0.07352, 0.1321, 0.05391, 0.1688, 0.02827, 0.1582, 0.05045, 0.1167, 0.05391, 0.1688, 0.04183, 0.2086, 0.01461, 0.2032, 0.02827, 0.1582, 0.04183, 0.2086, 0.03775, 0.25, 0.01, 0.25, 0.01461, 0.2032, 0.03775, 0.25, 0.04183, 0.2914, 0.01461, 0.2968, 0.01, 0.25, 0.04183, 0.2914, 0.05391, 0.3312, 0.02827, 0.3418, 0.01461, 0.2968, 0.05391, 0.3312, 0.07352, 0.3679, 0.05045, 0.3833, 0.02827, 0.3418, 0.07352, 0.3679, 0.09992, 0.4001, 0.08029, 0.4197, 0.05045, 0.3833, 0.09992, 0.4001, 0.1321, 0.4265, 0.1167, 0.4496, 0.08029, 0.4197, 0.1321, 0.4265, 0.1688, 0.4461, 0.1582, 0.4717, 0.1167, 0.4496, 0.1688, 0.4461, 0.2086, 0.4582, 0.2032, 0.4854, 0.1582, 0.4717, 0.2086, 0.4582, 0.25, 0.4622, 0.25, 0.49, 0.2032, 0.4854, 0.25, 0.4286, 0.2848, 0.4251, 0.2914, 0.4582, 0.25, 0.4622, 0.2848, 0.4251, 0.3183, 0.415, 0.3312, 0.4461, 0.2914, 0.4582, 0.3183, 0.415, 0.3492, 0.3985, 0.3679, 0.4265, 0.3312, 0.4461, 0.3492, 0.3985, 0.3763, 0.3763, 0.4001, 0.4001, 0.3679, 0.4265, 0.3763, 0.3763, 0.3985, 0.3492, 0.4265, 0.3679, 0.4001, 0.4001, 0.3985, 0.3492, 0.415, 0.3183, 0.4461, 0.3312, 0.4265, 0.3679, 0.415, 0.3183, 0.4251, 0.2848, 0.4582, 0.2914, 0.4461, 0.3312, 0.4251, 0.2848, 0.4286, 0.25, 0.4622, 0.25, 0.4582, 0.2914, 0.4286, 0.25, 0.4251, 0.2152, 0.4582, 0.2086, 0.4622, 0.25, 0.4251, 0.2152, 0.415, 0.1817, 0.4461, 0.1688, 0.4582, 0.2086, 0.415, 0.1817, 0.3985, 0.1508, 0.4265, 0.1321, 0.4461, 0.1688, 0.3985, 0.1508, 0.3763, 0.1237, 0.4001, 0.09992, 0.4265, 0.1321, 0.3763, 0.1237, 0.3492, 0.1015, 0.3679, 0.07352, 0.4001, 0.09992, 0.3492, 0.1015, 0.3183, 0.08504, 0.3312, 0.05391, 0.3679, 0.07352, 0.3183, 0.08504, 0.2848, 0.07488, 0.2914, 0.04183, 0.3312, 0.05391, 0.2848, 0.07488, 0.25, 0.07145, 0.25, 0.03775, 0.2914, 0.04183, 0.25, 0.07145, 0.2152, 0.07488, 0.2086, 0.04183, 0.25, 0.03775, 0.2152, 0.07488, 0.1817, 0.08504, 0.1688, 0.05391, 0.2086, 0.04183, 0.1817, 0.08504, 0.1508, 0.1015, 0.1321, 0.07352, 0.1688, 0.05391, 0.1508, 0.1015, 0.1237, 0.1237, 0.09992, 0.09992, 0.1321, 0.07352, 0.1237, 0.1237, 0.1015, 0.1508, 0.07352, 0.1321, 0.09992, 0.09992, 0.1015, 0.1508, 0.08504, 0.1817, 0.05391, 0.1688, 0.07352, 0.1321, 0.08504, 0.1817, 0.07488, 0.2152, 0.04183, 0.2086, 0.05391, 0.1688, 0.07488, 0.2152, 0.07145, 0.25, 0.03775, 0.25, 0.04183, 0.2086, 0.07145, 0.25, 0.07488, 0.2848, 0.04183, 0.2914, 0.03775, 0.25, 0.07488, 0.2848, 0.08504, 0.3183, 0.05391, 0.3312, 0.04183, 0.2914, 0.08504, 0.3183, 0.1015, 0.3492, 0.07352, 0.3679, 0.05391, 0.3312, 0.1015, 0.3492, 0.1237, 0.3763, 0.09992, 0.4001, 0.07352, 0.3679, 0.1237, 0.3763, 0.1508, 0.3985, 0.1321, 0.4265, 0.09992, 0.4001, 0.1508, 0.3985, 0.1817, 0.415, 0.1688, 0.4461, 0.1321, 0.4265, 0.1817, 0.415, 0.2152, 0.4251, 0.2086, 0.4582, 0.1688, 0.4461, 0.2152, 0.4251, 0.25, 0.4286, 0.25, 0.4622, 0.2086, 0.4582, 0.125, 0.5, 0.09375, 0.5, 0.1842, 0.5, 0.2082, 0.5, 0.2322, 0.5, 0.2082, 0.5, 0.3047, 0.5, 0.3203, 0.5, 0.2562, 0.5, 0.2322, 0.5, 0.3203, 0.5, 0.3359, 0.5, 0.2802, 0.5, 0.2562, 0.5, 0.3359, 0.5, 0.3516, 0.5, 0.3043, 0.5, 0.2802, 0.5, 0.3516, 0.5, 0.3672, 0.5, 0.3283, 0.5, 0.3043, 0.5, 0.3672, 0.5, 0.3828, 0.5, 0.3523, 0.5, 0.3283, 0.5, 0.3828, 0.5, 0.3984, 0.5, 0.3763, 0.5, 0.3523, 0.5, 0.3984, 0.5, 0.4141, 0.5, 0.4003, 0.5, 0.3763, 0.5, 0.4141, 0.5, 0.4297, 0.5, 0.4243, 0.5, 0.4003, 0.5, 0.4297, 0.5, 0.4453, 0.5, 0.4484, 0.5, 0.4243, 0.5, 0.4453, 0.5, 0.4609, 0.5, 0.4724, 0.5, 0.4484, 0.5, 0.4609, 0.5, 0.4766, 0.5, 0.4964, 0.5, 0.4724, 0.5, 0.4766, 0.5, 0.4922, 0.5, 0.5204, 0.5, 0.4964, 0.5, 0.4922, 0.5, 0.5078, 0.5, 0.5444, 0.5, 0.5204, 0.5, 0.5078, 0.5, 0.5234, 0.5, 0.5684, 0.5, 0.5444, 0.5, 0.5234, 0.5, 0.5391, 0.5, 0.5924, 0.5, 0.5684, 0.5, 0.5391, 0.5, 0.5547, 0.5, 0.6165, 0.5, 0.5924, 0.5, 0.5547, 0.5, 0.5703, 0.5, 0.6405, 0.5, 0.6165, 0.5, 0.5703, 0.5, 0.5859, 0.5, 0.6645, 0.5, 0.6405, 0.5, 0.5859, 0.5, 0.6016, 0.5, 0.6885, 0.5, 0.6645, 0.5, 0.6016, 0.5, 0.6172, 0.5, 0.7125, 0.5, 0.6885, 0.5, 0.6172, 0.5, 0.6328, 0.5, 0.7365, 0.5, 0.7125, 0.5, 0.6328, 0.5, 0.6484, 0.5, 0.7605, 0.5, 0.7365, 0.5, 0.6484, 0.5, 0.6641, 0.5, 0.7846, 0.5, 0.7605, 0.5, 0.6641, 0.5, 0.6797, 0.5, 0.8086, 0.5, 0.7846, 0.5, 0.6797, 0.5, 0.6953, 0.5, 0.8326, 0.5, 0.8086, 0.5, 0.6953, 0.5, 0.7109, 0.5, 0.8566, 0.5, 0.8326, 0.5, 0.7109, 0.5, 0.7266, 0.5, 0.1121, 0.5, 0.8566, 0.5, 0.7266, 0.5, 0.2422, 0.5, 0.1842, 0.5, 0.1602, 0.5, 0.2734, 0.5, 0.2891, 0.5, 0.2578, 0.5, 0.2422, 0.5, 0.4844, 0.5, 0.2082, 0.5, 0.1842, 0.5, 0.2891, 0.5, 0.3047, 0.5, 0.09375, 0.5, 0.0625, 0.5, 0.1602, 0.5, 0.1842, 0.5, 0.0, 0.5, 0.9688, 0.5, 0.8566, 0.5, 0.1121, 0.5, 0.9688, 0.5, 0.9375, 0.5, 0.8326, 0.5, 0.8566, 0.5, 0.9375, 0.5, 0.9062, 0.5, 0.8086, 0.5, 0.8326, 0.5, 0.9062, 0.5, 0.875, 0.5, 0.7846, 0.5, 0.8086, 0.5, 0.875, 0.5, 0.8438, 0.5, 0.7605, 0.5, 0.7846, 0.5, 0.8438, 0.5, 0.8125, 0.5, 0.7365, 0.5, 0.7605, 0.5, 0.8125, 0.5, 0.7812, 0.5, 0.7125, 0.5, 0.7365, 0.5, 0.7812, 0.5, 0.75, 0.5, 0.6885, 0.5, 0.7125, 0.5, 0.75, 0.5, 0.7188, 0.5, 0.6645, 0.5, 0.6885, 0.5, 0.7188, 0.5, 0.6875, 0.5, 0.6405, 0.5, 0.6645, 0.5, 0.6875, 0.5, 0.6562, 0.5, 0.6165, 0.5, 0.6405, 0.5, 0.6562, 0.5, 0.625, 0.5, 0.5924, 0.5, 0.6165, 0.5, 0.625, 0.5, 0.5938, 0.5, 0.5684, 0.5, 0.5924, 0.5, 0.5938, 0.5, 0.5625, 0.5, 0.5444, 0.5, 0.5684, 0.5, 0.5625, 0.5, 0.5312, 0.5, 0.5204, 0.5, 0.5444, 0.5, 0.5312, 0.5, 0.5, 0.5, 0.4964, 0.5, 0.5204, 0.5, 0.5, 0.5, 0.4688, 0.5, 0.4724, 0.5, 0.4964, 0.5, 0.4688, 0.5, 0.4375, 0.5, 0.4484, 0.5, 0.4724, 0.5, 0.4375, 0.5, 0.4062, 0.5, 0.4243, 0.5, 0.4484, 0.5, 0.4062, 0.5, 0.375, 0.5, 0.4003, 0.5, 0.4243, 0.5, 0.375, 0.5, 0.3438, 0.5, 0.3763, 0.5, 0.4003, 0.5, 0.3438, 0.5, 0.3125, 0.5, 0.3523, 0.5, 0.3763, 0.5, 0.3125, 0.5, 0.2812, 0.5, 0.3283, 0.5, 0.3523, 0.5, 0.2812, 0.5, 0.25, 0.5, 0.3043, 0.5, 0.3283, 0.5, 0.25, 0.5, 0.2188, 0.5, 0.2802, 0.5, 0.3043, 0.5, 0.2188, 0.5, 0.1875, 0.5, 0.2562, 0.5, 0.2802, 0.5, 0.1875, 0.5, 0.1562, 0.5, 0.2322, 0.5, 0.2562, 0.5, 0.1562, 0.5, 0.125, 0.5, 0.2082, 0.5, 0.2322, 0.5, 0.03125, 0.5, 0.0, 0.5, 0.1121, 0.5, 0.1362, 0.5, 0.0625, 0.5, 0.03125, 0.5, 0.1362, 0.5, 0.1602, 0.5])
me_cylinder_006.materials.append(mat_material_007)
me_cylinder_006.update()
me_cylinder_007 = bpy.data.meshes.new('Cylinder.007')
me_cylinder_007.from_pydata([(-0.6569, 3.049, 0.6569), (-6.879e-09, -4.979, 0.3382), (-0.929, 3.049, -6.084e-08), (0.06597, -4.979, 0.3317), (-0.6569, 3.049, -0.6569), (0.1294, -4.979, 0.3124), (-5.712e-09, 3.049, -0.929), (0.1879, -4.979, 0.2812), (0.6569, 3.049, -0.6569), (0.2391, -4.979, 0.2391), (0.929, 3.049, -6.084e-08), (0.2812, -4.979, 0.1879), (0.6569, 3.049, 0.6569), (0.3124, -4.979, 0.1294), (-0.1812, 3.049, 0.9112), (0.3317, -4.979, 0.06597), (-0.7725, 3.049, 0.5161), (0.3382, -4.979, 1.101e-07), (-0.9112, 3.049, -0.1812), (0.3317, -4.979, -0.06597), (-0.5161, 3.049, -0.7725), (0.3124, -4.979, -0.1294), (0.1812, 3.049, -0.9112), (0.2812, -4.979, -0.1879), (0.7725, 3.049, -0.5161), (0.2391, -4.979, -0.2391), (0.5161, 3.049, 0.7725), (0.1879, -4.979, -0.2812), (0.9112, 3.049, 0.1812), (0.1294, -4.979, -0.3124), (0.1812, 3.049, 0.9112), (0.06597, -4.979, -0.3317), (-0.3555, 3.049, 0.8583), (-7.118e-09, -4.979, -0.3382), (-0.8583, 3.049, 0.3555), (-0.06597, -4.979, -0.3317), (-0.8583, 3.049, -0.3555), (-0.1294, -4.979, -0.3124), (-0.3555, 3.049, -0.8583), (-0.1879, -4.979, -0.2812), (0.3555, 3.049, -0.8583), (-0.2391, -4.979, -0.2391), (0.8583, 3.049, -0.3555), (-0.2812, -4.979, -0.1879), (0.8583, 3.049, 0.3555), (-0.3124, -4.979, -0.1294), (0.3555, 3.049, 0.8583), (-0.3317, -4.979, -0.06597), (-0.5161, 3.049, 0.7725), (-0.3382, -4.979, 1.101e-07), (-0.9112, 3.049, 0.1812), (-0.3317, -4.979, 0.06597), (-0.7725, 3.049, -0.5161), (-0.3124, -4.979, 0.1294), (-0.1812, 3.049, -0.9112), (-0.2812, -4.979, 0.1879), (0.5161, 3.049, -0.7725), (-0.2391, -4.979, 0.2391), (0.9112, 3.049, -0.1812), (-0.1879, -4.979, 0.2812), (0.7725, 3.049, 0.5161), (-0.1294, -4.979, 0.3124), (-7.291e-09, 3.327, 0.4071), (-0.06597, -4.979, 0.3317), (-1.266e-08, 0.8489, 1.754), (0.3421, 0.8489, 1.72), (0.6711, 0.8489, 1.62), (0.9743, 0.8489, 1.458), (1.24, 0.8489, 1.24), (1.458, 0.8489, 0.9743), (1.62, 0.8489, 0.6711), (1.72, 0.8489, 0.3421), (1.754, 0.8489, 7.759e-08), (1.72, 0.8489, -0.3421), (1.62, 0.8489, -0.6711), (1.458, 0.8489, -0.9743), (1.24, 0.8489, -1.24), (0.9743, 0.8489, -1.458), (0.6711, 0.8489, -1.62), (0.3421, 0.8489, -1.72), (-1.266e-08, 0.8489, -1.754), (-0.3421, 0.8489, -1.72), (-0.6711, 0.8489, -1.62), (-0.9743, 0.8489, -1.458), (-1.24, 0.8489, -1.24), (-1.458, 0.8489, -0.9743), (-1.62, 0.8489, -0.6711), (-1.72, 0.8489, -0.3421), (-1.754, 0.8489, 7.759e-08), (-1.72, 0.8489, 0.3421), (-1.62, 0.8489, 0.6711), (-1.458, 0.8489, 0.9743), (-1.24, 0.8489, 1.24), (-0.9743, 0.8489, 1.458), (-0.6711, 0.8489, 1.62), (-0.3421, 0.8489, 1.72), (-3.471e-09, 2.632, 1.236), (0.2411, 2.632, 1.212), (0.473, 2.632, 1.142), (0.6866, 2.632, 1.028), (0.8739, 2.632, 0.8739), (1.028, 2.632, 0.6866), (1.142, 2.632, 0.473), (1.212, 2.632, 0.2411), (1.236, 2.632, -6.027e-08), (1.212, 2.632, -0.2411), (1.142, 2.632, -0.473), (1.028, 2.632, -0.6866), (0.8739, 2.632, -0.8739), (0.6866, 2.632, -1.028), (0.473, 2.632, -1.142), (0.2411, 2.632, -1.212), (-3.471e-09, 2.632, -1.236), (-0.2411, 2.632, -1.212), (-0.473, 2.632, -1.142), (-0.6866, 2.632, -1.028), (-0.8739, 2.632, -0.8739), (-1.028, 2.632, -0.6866), (-1.142, 2.632, -0.473), (-1.212, 2.632, -0.2411), (-1.236, 2.632, -6.027e-08), (-1.212, 2.632, 0.2411), (-1.142, 2.632, 0.473), (-1.028, 2.632, 0.6866), (-0.8739, 2.632, 0.8739), (-0.6866, 2.632, 1.028), (-0.473, 2.632, 1.142), (-0.2411, 2.632, 1.212), (0.08868, -4.979, 0.4458), (-4.659e-09, -4.979, 0.4545), (0.1739, -4.979, 0.4199), (0.2525, -4.979, 0.3779), (0.3214, -4.979, 0.3214), (0.3779, -4.979, 0.2525), (0.4199, -4.979, 0.1739), (0.4458, -4.979, 0.08868), (0.4545, -4.979, 1.11e-07), (0.4458, -4.979, -0.08868), (0.4199, -4.979, -0.1739), (0.3779, -4.979, -0.2525), (0.3214, -4.979, -0.3214), (0.2525, -4.979, -0.3779), (0.1739, -4.979, -0.4199), (0.08868, -4.979, -0.4458), (-4.659e-09, -4.979, -0.4545), (-0.08868, -4.979, -0.4458), (-0.1739, -4.979, -0.4199), (-0.2525, -4.979, -0.3779), (-0.3214, -4.979, -0.3214), (-0.3779, -4.979, -0.2525), (-0.4199, -4.979, -0.1739), (-0.4458, -4.979, -0.08868), (-0.4545, -4.979, 1.11e-07), (-0.4458, -4.979, 0.08868), (-0.4199, -4.979, 0.1739), (-0.3779, -4.979, 0.2525), (-0.3214, -4.979, 0.3214), (-0.2525, -4.979, 0.3779), (-0.1739, -4.979, 0.4199), (-0.08868, -4.979, 0.4458), (0.07842, -4.979, 0.3943), (-5.446e-09, -4.979, 0.402), (0.1538, -4.979, 0.3714), (0.2233, -4.979, 0.3342), (0.2842, -4.979, 0.2842), (0.3342, -4.979, 0.2233), (0.3714, -4.979, 0.1538), (0.3943, -4.979, 0.07842), (0.402, -4.979, 1.106e-07), (0.3943, -4.979, -0.07842), (0.3714, -4.979, -0.1538), (0.3342, -4.979, -0.2233), (0.2842, -4.979, -0.2842), (0.2233, -4.979, -0.3342), (0.1538, -4.979, -0.3714), (0.07842, -4.979, -0.3943), (-5.446e-09, -4.979, -0.402), (-0.07842, -4.979, -0.3943), (-0.1538, -4.979, -0.3714), (-0.2233, -4.979, -0.3342), (-0.2842, -4.979, -0.2842), (-0.3342, -4.979, -0.2233), (-0.3714, -4.979, -0.1538), (-0.3943, -4.979, -0.07842), (-0.402, -4.979, 1.106e-07), (-0.3943, -4.979, 0.07842), (-0.3714, -4.979, 0.1538), (-0.3342, -4.979, 0.2233), (-0.2842, -4.979, 0.2842), (-0.2233, -4.979, 0.3342), (-0.1538, -4.979, 0.3714), (-0.07842, -4.979, 0.3943), (0.07942, 3.327, 0.3993), (0.2262, 3.327, 0.3385), (0.3385, 3.327, 0.2262), (0.3993, 3.327, 0.07942), (0.3993, 3.327, -0.07942), (0.3385, 3.327, -0.2262), (0.2262, 3.327, -0.3385), (0.07942, 3.327, -0.3993), (-0.07942, 3.327, -0.3993), (-0.2262, 3.327, -0.3385), (-0.3385, 3.327, -0.2262), (-0.3993, 3.327, -0.07942), (-0.3993, 3.327, 0.07942), (-0.3385, 3.327, 0.2262), (-0.2262, 3.327, 0.3385), (-0.07942, 3.327, 0.3993), (0.1558, 3.327, 0.3761), (0.2879, 3.327, 0.2879), (0.3761, 3.327, 0.1558), (0.4071, 3.327, -5.588e-08), (0.3761, 3.327, -0.1558), (0.2879, 3.327, -0.2879), (0.1558, 3.327, -0.3761), (-7.291e-09, 3.327, -0.4071), (-0.1558, 3.327, -0.3761), (-0.2879, 3.327, -0.2879), (-0.3761, 3.327, -0.1558), (-0.4071, 3.327, -5.588e-08), (-0.3761, 3.327, 0.1558), (-0.2879, 3.327, 0.2879), (-0.1558, 3.327, 0.3761), (-1.866e-08, 3.327, -4.853e-08), (-5.712e-09, 3.049, 0.929)], [], [(64, 129, 128, 65), (65, 128, 130, 66), (66, 130, 131, 67), (67, 131, 132, 68), (68, 132, 133, 69), (69, 133, 134, 70), (70, 134, 135, 71), (71, 135, 136, 72), (72, 136, 137, 73), (73, 137, 138, 74), (74, 138, 139, 75), (75, 139, 140, 76), (76, 140, 141, 77), (77, 141, 142, 78), (78, 142, 143, 79), (79, 143, 144, 80), (80, 144, 145, 81), (81, 145, 146, 82), (82, 146, 147, 83), (83, 147, 148, 84), (84, 148, 149, 85), (85, 149, 150, 86), (86, 150, 151, 87), (87, 151, 152, 88), (88, 152, 153, 89), (89, 153, 154, 90), (90, 154, 155, 91), (91, 155, 156, 92), (92, 156, 157, 93), (93, 157, 158, 94), (3, 1, 63, 61, 59, 57, 55, 53, 51, 49, 47, 45, 43, 41, 39, 37, 35, 33, 31, 29, 27, 25, 23, 21, 19, 17, 15, 13, 11, 9, 7, 5), (94, 158, 159, 95), (95, 159, 129, 64), (32, 14, 207, 222), (127, 95, 64, 96), (126, 94, 95, 127), (125, 93, 94, 126), (124, 92, 93, 125), (123, 91, 92, 124), (122, 90, 91, 123), (121, 89, 90, 122), (120, 88, 89, 121), (119, 87, 88, 120), (118, 86, 87, 119), (117, 85, 86, 118), (116, 84, 85, 117), (115, 83, 84, 116), (114, 82, 83, 115), (113, 81, 82, 114), (112, 80, 81, 113), (111, 79, 80, 112), (110, 78, 79, 111), (109, 77, 78, 110), (108, 76, 77, 109), (107, 75, 76, 108), (106, 74, 75, 107), (105, 73, 74, 106), (104, 72, 73, 105), (103, 71, 72, 104), (102, 70, 71, 103), (101, 69, 70, 102), (100, 68, 69, 101), (99, 67, 68, 100), (98, 66, 67, 99), (97, 65, 66, 98), (96, 64, 65, 97), (222, 207, 223), (221, 206, 223), (205, 221, 223), (220, 205, 223), (204, 220, 223), (219, 204, 223), (203, 219, 223), (218, 203, 223), (202, 218, 223), (217, 202, 223), (201, 217, 223), (216, 201, 223), (200, 216, 223), (215, 200, 223), (199, 215, 223), (214, 199, 223), (198, 214, 223), (213, 198, 223), (197, 213, 223), (212, 197, 223), (196, 212, 223), (211, 196, 223), (195, 211, 223), (210, 195, 223), (194, 210, 223), (209, 194, 223), (193, 209, 223), (208, 193, 223), (192, 208, 223), (62, 192, 223), (14, 224, 62, 207), (206, 222, 223), (161, 160, 128, 129), (160, 162, 130, 128), (162, 163, 131, 130), (163, 164, 132, 131), (164, 165, 133, 132), (165, 166, 134, 133), (166, 167, 135, 134), (167, 168, 136, 135), (168, 169, 137, 136), (169, 170, 138, 137), (170, 171, 139, 138), (171, 172, 140, 139), (172, 173, 141, 140), (173, 174, 142, 141), (174, 175, 143, 142), (175, 176, 144, 143), (176, 177, 145, 144), (177, 178, 146, 145), (178, 179, 147, 146), (179, 180, 148, 147), (180, 181, 149, 148), (181, 182, 150, 149), (182, 183, 151, 150), (183, 184, 152, 151), (184, 185, 153, 152), (185, 186, 154, 153), (186, 187, 155, 154), (187, 188, 156, 155), (188, 189, 157, 156), (189, 190, 158, 157), (190, 191, 159, 158), (191, 161, 129, 159), (1, 3, 160, 161), (3, 5, 162, 160), (5, 7, 163, 162), (7, 9, 164, 163), (9, 11, 165, 164), (11, 13, 166, 165), (13, 15, 167, 166), (15, 17, 168, 167), (17, 19, 169, 168), (19, 21, 170, 169), (21, 23, 171, 170), (23, 25, 172, 171), (25, 27, 173, 172), (27, 29, 174, 173), (29, 31, 175, 174), (31, 33, 176, 175), (33, 35, 177, 176), (35, 37, 178, 177), (37, 39, 179, 178), (39, 41, 180, 179), (41, 43, 181, 180), (43, 45, 182, 181), (45, 47, 183, 182), (47, 49, 184, 183), (49, 51, 185, 184), (51, 53, 186, 185), (53, 55, 187, 186), (55, 57, 188, 187), (57, 59, 189, 188), (59, 61, 190, 189), (61, 63, 191, 190), (63, 1, 161, 191), (124, 125, 48, 0), (16, 0, 221, 205), (34, 16, 205, 220), (50, 34, 220, 204), (2, 50, 204, 219), (18, 2, 219, 203), (36, 18, 203, 218), (52, 36, 218, 202), (4, 52, 202, 217), (20, 4, 217, 201), (38, 20, 201, 216), (54, 38, 216, 200), (6, 54, 200, 215), (22, 6, 215, 199), (40, 22, 199, 214), (56, 40, 214, 198), (8, 56, 198, 213), (24, 8, 213, 197), (42, 24, 197, 212), (58, 42, 212, 196), (10, 58, 196, 211), (28, 10, 211, 195), (44, 28, 195, 210), (60, 44, 210, 194), (12, 60, 194, 209), (26, 12, 209, 193), (46, 26, 193, 208), (30, 46, 208, 192), (224, 30, 192, 62), (48, 32, 222, 206), (207, 62, 223), (0, 48, 206, 221), (125, 126, 32, 48), (96, 97, 30, 224), (97, 98, 46, 30), (98, 99, 26, 46), (99, 100, 12, 26), (100, 101, 60, 12), (101, 102, 44, 60), (102, 103, 28, 44), (103, 104, 10, 28), (104, 105, 58, 10), (105, 106, 42, 58), (106, 107, 24, 42), (107, 108, 8, 24), (108, 109, 56, 8), (109, 110, 40, 56), (110, 111, 22, 40), (111, 112, 6, 22), (112, 113, 54, 6), (113, 114, 38, 54), (114, 115, 20, 38), (115, 116, 4, 20), (116, 117, 52, 4), (117, 118, 36, 52), (118, 119, 18, 36), (119, 120, 2, 18), (120, 121, 50, 2), (121, 122, 34, 50), (122, 123, 16, 34), (123, 124, 0, 16), (127, 96, 224, 14), (126, 127, 14, 32)])
me_cylinder_007.polygons.foreach_set('use_smooth', [True] * 225)
_uv = me_cylinder_007.uv_layers.new(name='UVMap')
_uv.uv.foreach_set('vector', [1.0, 0.9609, 1.0, 1.0, 0.9688, 1.0, 0.9688, 0.9609, 0.9688, 0.9609, 0.9688, 1.0, 0.9375, 1.0, 0.9375, 0.9609, 0.9375, 0.9609, 0.9375, 1.0, 0.9062, 1.0, 0.9062, 0.9609, 0.9062, 0.9609, 0.9062, 1.0, 0.875, 1.0, 0.875, 0.9609, 0.875, 0.9609, 0.875, 1.0, 0.8438, 1.0, 0.8437, 0.9609, 0.8437, 0.9609, 0.8438, 1.0, 0.8125, 1.0, 0.8125, 0.9609, 0.8125, 0.9609, 0.8125, 1.0, 0.7812, 1.0, 0.7812, 0.9609, 0.7812, 0.9609, 0.7812, 1.0, 0.75, 1.0, 0.75, 0.9609, 0.75, 0.9609, 0.75, 1.0, 0.7188, 1.0, 0.7188, 0.9609, 0.7188, 0.9609, 0.7188, 1.0, 0.6875, 1.0, 0.6875, 0.9609, 0.6875, 0.9609, 0.6875, 1.0, 0.6562, 1.0, 0.6562, 0.9609, 0.6562, 0.9609, 0.6562, 1.0, 0.625, 1.0, 0.625, 0.9609, 0.625, 0.9609, 0.625, 1.0, 0.5938, 1.0, 0.5938, 0.9609, 0.5938, 0.9609, 0.5938, 1.0, 0.5625, 1.0, 0.5625, 0.9609, 0.5625, 0.9609, 0.5625, 1.0, 0.5312, 1.0, 0.5312, 0.9609, 0.5312, 0.9609, 0.5312, 1.0, 0.5, 1.0, 0.5, 0.9609, 0.5, 0.9609, 0.5, 1.0, 0.4688, 1.0, 0.4688, 0.9609, 0.4688, 0.9609, 0.4688, 1.0, 0.4375, 1.0, 0.4375, 0.9609, 0.4375, 0.9609, 0.4375, 1.0, 0.4062, 1.0, 0.4062, 0.9609, 0.4062, 0.9609, 0.4062, 1.0, 0.375, 1.0, 0.375, 0.9609, 0.375, 0.9609, 0.375, 1.0, 0.3438, 1.0, 0.3438, 0.9609, 0.3438, 0.9609, 0.3438, 1.0, 0.3125, 1.0, 0.3125, 0.9609, 0.3125, 0.9609, 0.3125, 1.0, 0.2812, 1.0, 0.2812, 0.9609, 0.2812, 0.9609, 0.2812, 1.0, 0.25, 1.0, 0.25, 0.9609, 0.25, 0.9609, 0.25, 1.0, 0.2188, 1.0, 0.2188, 0.9609, 0.2188, 0.9609, 0.2188, 1.0, 0.1875, 1.0, 0.1875, 0.9609, 0.1875, 0.9609, 0.1875, 1.0, 0.1562, 1.0, 0.1562, 0.9609, 0.1562, 0.9609, 0.1562, 1.0, 0.125, 1.0, 0.125, 0.9609, 0.125, 0.9609, 0.125, 1.0, 0.09375, 1.0, 0.09375, 0.9609, 0.09375, 0.9609, 0.09375, 1.0, 0.0625, 1.0, 0.0625, 0.9609, 0.2848, 0.4251, 0.25, 0.4286, 0.2152, 0.4251, 0.1817, 0.415, 0.1508, 0.3985, 0.1237, 0.3763, 0.1015, 0.3492, 0.08504, 0.3183, 0.07488, 0.2848, 0.07145, 0.25, 0.07488, 0.2152, 0.08504, 0.1817, 0.1015, 0.1508, 0.1237, 0.1237, 0.1508, 0.1015, 0.1817, 0.08504, 0.2152, 0.07488, 0.25, 0.07145, 0.2848, 0.07488, 0.3183, 0.08504, 0.3492, 0.1015, 0.3763, 0.1237, 0.3985, 0.1508, 0.415, 0.1817, 0.4251, 0.2152, 0.4286, 0.25, 0.4251, 0.2848, 0.415, 0.3183, 0.3985, 0.3492, 0.3763, 0.3763, 0.3492, 0.3985, 0.3183, 0.415, 0.0625, 0.9609, 0.0625, 1.0, 0.03125, 1.0, 0.03125, 0.9609, 0.03125, 0.9609, 0.03125, 1.0, 0.0, 1.0, 0.0, 0.9609, 0.1602, 0.5, 0.1362, 0.5, 0.2578, 0.5, 0.2734, 0.5, 0.03125, 0.5, 0.03125, 0.9609, 0.0, 0.9609, 0.0, 0.5, 0.0625, 0.5, 0.0625, 0.9609, 0.03125, 0.9609, 0.03125, 0.5, 0.09375, 0.5, 0.09375, 0.9609, 0.0625, 0.9609, 0.0625, 0.5, 0.125, 0.5, 0.125, 0.9609, 0.09375, 0.9609, 0.09375, 0.5, 0.1562, 0.5, 0.1562, 0.9609, 0.125, 0.9609, 0.125, 0.5, 0.1875, 0.5, 0.1875, 0.9609, 0.1562, 0.9609, 0.1562, 0.5, 0.2188, 0.5, 0.2188, 0.9609, 0.1875, 0.9609, 0.1875, 0.5, 0.25, 0.5, 0.25, 0.9609, 0.2188, 0.9609, 0.2188, 0.5, 0.2812, 0.5, 0.2812, 0.9609, 0.25, 0.9609, 0.25, 0.5, 0.3125, 0.5, 0.3125, 0.9609, 0.2812, 0.9609, 0.2812, 0.5, 0.3438, 0.5, 0.3438, 0.9609, 0.3125, 0.9609, 0.3125, 0.5, 0.375, 0.5, 0.375, 0.9609, 0.3438, 0.9609, 0.3438, 0.5, 0.4062, 0.5, 0.4062, 0.9609, 0.375, 0.9609, 0.375, 0.5, 0.4375, 0.5, 0.4375, 0.9609, 0.4062, 0.9609, 0.4062, 0.5, 0.4688, 0.5, 0.4688, 0.9609, 0.4375, 0.9609, 0.4375, 0.5, 0.5, 0.5, 0.5, 0.9609, 0.4688, 0.9609, 0.4688, 0.5, 0.5312, 0.5, 0.5312, 0.9609, 0.5, 0.9609, 0.5, 0.5, 0.5625, 0.5, 0.5625, 0.9609, 0.5312, 0.9609, 0.5312, 0.5, 0.5938, 0.5, 0.5938, 0.9609, 0.5625, 0.9609, 0.5625, 0.5, 0.625, 0.5, 0.625, 0.9609, 0.5938, 0.9609, 0.5938, 0.5, 0.6562, 0.5, 0.6562, 0.9609, 0.625, 0.9609, 0.625, 0.5, 0.6875, 0.5, 0.6875, 0.9609, 0.6562, 0.9609, 0.6562, 0.5, 0.7188, 0.5, 0.7188, 0.9609, 0.6875, 0.9609, 0.6875, 0.5, 0.75, 0.5, 0.75, 0.9609, 0.7188, 0.9609, 0.7188, 0.5, 0.7812, 0.5, 0.7812, 0.9609, 0.75, 0.9609, 0.75, 0.5, 0.8125, 0.5, 0.8125, 0.9609, 0.7812, 0.9609, 0.7812, 0.5, 0.8438, 0.5, 0.8437, 0.9609, 0.8125, 0.9609, 0.8125, 0.5, 0.875, 0.5, 0.875, 0.9609, 0.8437, 0.9609, 0.8438, 0.5, 0.9062, 0.5, 0.9062, 0.9609, 0.875, 0.9609, 0.875, 0.5, 0.9375, 0.5, 0.9375, 0.9609, 0.9062, 0.9609, 0.9062, 0.5, 0.9688, 0.5, 0.9688, 0.9609, 0.9375, 0.9609, 0.9375, 0.5, 1.0, 0.5, 1.0, 0.9609, 0.9688, 0.9609, 0.9688, 0.5, 0.2734, 0.5, 0.2578, 0.5, 0.4844, 0.5, 0.3047, 0.5, 0.2891, 0.5, 0.4844, 0.5, 0.3203, 0.5, 0.3047, 0.5, 0.4844, 0.5, 0.3359, 0.5, 0.3203, 0.5, 0.4844, 0.5, 0.3516, 0.5, 0.3359, 0.5, 0.4844, 0.5, 0.3672, 0.5, 0.3516, 0.5, 0.4844, 0.5, 0.3828, 0.5, 0.3672, 0.5, 0.4844, 0.5, 0.3984, 0.5, 0.3828, 0.5, 0.4844, 0.5, 0.4141, 0.5, 0.3984, 0.5, 0.4844, 0.5, 0.4297, 0.5, 0.4141, 0.5, 0.4844, 0.5, 0.4453, 0.5, 0.4297, 0.5, 0.4844, 0.5, 0.4609, 0.5, 0.4453, 0.5, 0.4844, 0.5, 0.4766, 0.5, 0.4609, 0.5, 0.4844, 0.5, 0.4922, 0.5, 0.4766, 0.5, 0.4844, 0.5, 0.5078, 0.5, 0.4922, 0.5, 0.4844, 0.5, 0.5234, 0.5, 0.5078, 0.5, 0.4844, 0.5, 0.5391, 0.5, 0.5234, 0.5, 0.4844, 0.5, 0.5547, 0.5, 0.5391, 0.5, 0.4844, 0.5, 0.5703, 0.5, 0.5547, 0.5, 0.4844, 0.5, 0.5859, 0.5, 0.5703, 0.5, 0.4844, 0.5, 0.6016, 0.5, 0.5859, 0.5, 0.4844, 0.5, 0.6172, 0.5, 0.6016, 0.5, 0.4844, 0.5, 0.6328, 0.5, 0.6172, 0.5, 0.4844, 0.5, 0.6484, 0.5, 0.6328, 0.5, 0.4844, 0.5, 0.6641, 0.5, 0.6484, 0.5, 0.4844, 0.5, 0.6797, 0.5, 0.6641, 0.5, 0.4844, 0.5, 0.6953, 0.5, 0.6797, 0.5, 0.4844, 0.5, 0.7109, 0.5, 0.6953, 0.5, 0.4844, 0.5, 0.7266, 0.5, 0.7109, 0.5, 0.4844, 0.5, 0.2422, 0.5, 0.7266, 0.5, 0.4844, 0.5, 0.1362, 0.5, 0.1121, 0.5, 0.2422, 0.5, 0.2578, 0.5, 0.2891, 0.5, 0.2734, 0.5, 0.4844, 0.5, 0.25, 0.4622, 0.2914, 0.4582, 0.2968, 0.4854, 0.25, 0.49, 0.2914, 0.4582, 0.3312, 0.4461, 0.3418, 0.4717, 0.2968, 0.4854, 0.3312, 0.4461, 0.3679, 0.4265, 0.3833, 0.4496, 0.3418, 0.4717, 0.3679, 0.4265, 0.4001, 0.4001, 0.4197, 0.4197, 0.3833, 0.4496, 0.4001, 0.4001, 0.4265, 0.3679, 0.4496, 0.3833, 0.4197, 0.4197, 0.4265, 0.3679, 0.4461, 0.3312, 0.4717, 0.3418, 0.4496, 0.3833, 0.4461, 0.3312, 0.4582, 0.2914, 0.4854, 0.2968, 0.4717, 0.3418, 0.4582, 0.2914, 0.4622, 0.25, 0.49, 0.25, 0.4854, 0.2968, 0.4622, 0.25, 0.4582, 0.2086, 0.4854, 0.2032, 0.49, 0.25, 0.4582, 0.2086, 0.4461, 0.1688, 0.4717, 0.1582, 0.4854, 0.2032, 0.4461, 0.1688, 0.4265, 0.1321, 0.4496, 0.1167, 0.4717, 0.1582, 0.4265, 0.1321, 0.4001, 0.09992, 0.4197, 0.08029, 0.4496, 0.1167, 0.4001, 0.09992, 0.3679, 0.07352, 0.3833, 0.05045, 0.4197, 0.08029, 0.3679, 0.07352, 0.3312, 0.05391, 0.3418, 0.02827, 0.3833, 0.05045, 0.3312, 0.05391, 0.2914, 0.04183, 0.2968, 0.01461, 0.3418, 0.02827, 0.2914, 0.04183, 0.25, 0.03775, 0.25, 0.01, 0.2968, 0.01461, 0.25, 0.03775, 0.2086, 0.04183, 0.2032, 0.01461, 0.25, 0.01, 0.2086, 0.04183, 0.1688, 0.05391, 0.1582, 0.02827, 0.2032, 0.01461, 0.1688, 0.05391, 0.1321, 0.07352, 0.1167, 0.05045, 0.1582, 0.02827, 0.1321, 0.07352, 0.09992, 0.09992, 0.08029, 0.08029, 0.1167, 0.05045, 0.09992, 0.09992, 0.07352, 0.1321, 0.05045, 0.1167, 0.08029, 0.08029, 0.07352, 0.1321, 0.05391, 0.1688, 0.02827, 0.1582, 0.05045, 0.1167, 0.05391, 0.1688, 0.04183, 0.2086, 0.01461, 0.2032, 0.02827, 0.1582, 0.04183, 0.2086, 0.03775, 0.25, 0.01, 0.25, 0.01461, 0.2032, 0.03775, 0.25, 0.04183, 0.2914, 0.01461, 0.2968, 0.01, 0.25, 0.04183, 0.2914, 0.05391, 0.3312, 0.02827, 0.3418, 0.01461, 0.2968, 0.05391, 0.3312, 0.07352, 0.3679, 0.05045, 0.3833, 0.02827, 0.3418, 0.07352, 0.3679, 0.09992, 0.4001, 0.08029, 0.4197, 0.05045, 0.3833, 0.09992, 0.4001, 0.1321, 0.4265, 0.1167, 0.4496, 0.08029, 0.4197, 0.1321, 0.4265, 0.1688, 0.4461, 0.1582, 0.4717, 0.1167, 0.4496, 0.1688, 0.4461, 0.2086, 0.4582, 0.2032, 0.4854, 0.1582, 0.4717, 0.2086, 0.4582, 0.25, 0.4622, 0.25, 0.49, 0.2032, 0.4854, 0.25, 0.4286, 0.2848, 0.4251, 0.2914, 0.4582, 0.25, 0.4622, 0.2848, 0.4251, 0.3183, 0.415, 0.3312, 0.4461, 0.2914, 0.4582, 0.3183, 0.415, 0.3492, 0.3985, 0.3679, 0.4265, 0.3312, 0.4461, 0.3492, 0.3985, 0.3763, 0.3763, 0.4001, 0.4001, 0.3679, 0.4265, 0.3763, 0.3763, 0.3985, 0.3492, 0.4265, 0.3679, 0.4001, 0.4001, 0.3985, 0.3492, 0.415, 0.3183, 0.4461, 0.3312, 0.4265, 0.3679, 0.415, 0.3183, 0.4251, 0.2848, 0.4582, 0.2914, 0.4461, 0.3312, 0.4251, 0.2848, 0.4286, 0.25, 0.4622, 0.25, 0.4582, 0.2914, 0.4286, 0.25, 0.4251, 0.2152, 0.4582, 0.2086, 0.4622, 0.25, 0.4251, 0.2152, 0.415, 0.1817, 0.4461, 0.1688, 0.4582, 0.2086, 0.415, 0.1817, 0.3985, 0.1508, 0.4265, 0.1321, 0.4461, 0.1688, 0.3985, 0.1508, 0.3763, 0.1237, 0.4001, 0.09992, 0.4265, 0.1321, 0.3763, 0.1237, 0.3492, 0.1015, 0.3679, 0.07352, 0.4001, 0.09992, 0.3492, 0.1015, 0.3183, 0.08504, 0.3312, 0.05391, 0.3679, 0.07352, 0.3183, 0.08504, 0.2848, 0.07488, 0.2914, 0.04183, 0.3312, 0.05391, 0.2848, 0.07488, 0.25, 0.07145, 0.25, 0.03775, 0.2914, 0.04183, 0.25, 0.07145, 0.2152, 0.07488, 0.2086, 0.04183, 0.25, 0.03775, 0.2152, 0.07488, 0.1817, 0.08504, 0.1688, 0.05391, 0.2086, 0.04183, 0.1817, 0.08504, 0.1508, 0.1015, 0.1321, 0.07352, 0.1688, 0.05391, 0.1508, 0.1015, 0.1237, 0.1237, 0.09992, 0.09992, 0.1321, 0.07352, 0.1237, 0.1237, 0.1015, 0.1508, 0.07352, 0.1321, 0.09992, 0.09992, 0.1015, 0.1508, 0.08504, 0.1817, 0.05391, 0.1688, 0.07352, 0.1321, 0.08504, 0.1817, 0.07488, 0.2152, 0.04183, 0.2086, 0.05391, 0.1688, 0.07488, 0.2152, 0.07145, 0.25, 0.03775, 0.25, 0.04183, 0.2086, 0.07145, 0.25, 0.07488, 0.2848, 0.04183, 0.2914, 0.03775, 0.25, 0.07488, 0.2848, 0.08504, 0.3183, 0.05391, 0.3312, 0.04183, 0.2914, 0.08504, 0.3183, 0.1015, 0.3492, 0.07352, 0.3679, 0.05391, 0.3312, 0.1015, 0.3492, 0.1237, 0.3763, 0.09992, 0.4001, 0.07352, 0.3679, 0.1237, 0.3763, 0.1508, 0.3985, 0.1321, 0.4265, 0.09992, 0.4001, 0.1508, 0.3985, 0.1817, 0.415, 0.1688, 0.4461, 0.1321, 0.4265, 0.1817, 0.415, 0.2152, 0.4251, 0.2086, 0.4582, 0.1688, 0.4461, 0.2152, 0.4251, 0.25, 0.4286, 0.25, 0.4622, 0.2086, 0.4582, 0.125, 0.5, 0.09375, 0.5, 0.1842, 0.5, 0.2082, 0.5, 0.2322, 0.5, 0.2082, 0.5, 0.3047, 0.5, 0.3203, 0.5, 0.2562, 0.5, 0.2322, 0.5, 0.3203, 0.5, 0.3359, 0.5, 0.2802, 0.5, 0.2562, 0.5, 0.3359, 0.5, 0.3516, 0.5, 0.3043, 0.5, 0.2802, 0.5, 0.3516, 0.5, 0.3672, 0.5, 0.3283, 0.5, 0.3043, 0.5, 0.3672, 0.5, 0.3828, 0.5, 0.3523, 0.5, 0.3283, 0.5, 0.3828, 0.5, 0.3984, 0.5, 0.3763, 0.5, 0.3523, 0.5, 0.3984, 0.5, 0.4141, 0.5, 0.4003, 0.5, 0.3763, 0.5, 0.4141, 0.5, 0.4297, 0.5, 0.4243, 0.5, 0.4003, 0.5, 0.4297, 0.5, 0.4453, 0.5, 0.4484, 0.5, 0.4243, 0.5, 0.4453, 0.5, 0.4609, 0.5, 0.4724, 0.5, 0.4484, 0.5, 0.4609, 0.5, 0.4766, 0.5, 0.4964, 0.5, 0.4724, 0.5, 0.4766, 0.5, 0.4922, 0.5, 0.5204, 0.5, 0.4964, 0.5, 0.4922, 0.5, 0.5078, 0.5, 0.5444, 0.5, 0.5204, 0.5, 0.5078, 0.5, 0.5234, 0.5, 0.5684, 0.5, 0.5444, 0.5, 0.5234, 0.5, 0.5391, 0.5, 0.5924, 0.5, 0.5684, 0.5, 0.5391, 0.5, 0.5547, 0.5, 0.6165, 0.5, 0.5924, 0.5, 0.5547, 0.5, 0.5703, 0.5, 0.6405, 0.5, 0.6165, 0.5, 0.5703, 0.5, 0.5859, 0.5, 0.6645, 0.5, 0.6405, 0.5, 0.5859, 0.5, 0.6016, 0.5, 0.6885, 0.5, 0.6645, 0.5, 0.6016, 0.5, 0.6172, 0.5, 0.7125, 0.5, 0.6885, 0.5, 0.6172, 0.5, 0.6328, 0.5, 0.7365, 0.5, 0.7125, 0.5, 0.6328, 0.5, 0.6484, 0.5, 0.7605, 0.5, 0.7365, 0.5, 0.6484, 0.5, 0.6641, 0.5, 0.7846, 0.5, 0.7605, 0.5, 0.6641, 0.5, 0.6797, 0.5, 0.8086, 0.5, 0.7846, 0.5, 0.6797, 0.5, 0.6953, 0.5, 0.8326, 0.5, 0.8086, 0.5, 0.6953, 0.5, 0.7109, 0.5, 0.8566, 0.5, 0.8326, 0.5, 0.7109, 0.5, 0.7266, 0.5, 0.1121, 0.5, 0.8566, 0.5, 0.7266, 0.5, 0.2422, 0.5, 0.1842, 0.5, 0.1602, 0.5, 0.2734, 0.5, 0.2891, 0.5, 0.2578, 0.5, 0.2422, 0.5, 0.4844, 0.5, 0.2082, 0.5, 0.1842, 0.5, 0.2891, 0.5, 0.3047, 0.5, 0.09375, 0.5, 0.0625, 0.5, 0.1602, 0.5, 0.1842, 0.5, 0.0, 0.5, 0.9688, 0.5, 0.8566, 0.5, 0.1121, 0.5, 0.9688, 0.5, 0.9375, 0.5, 0.8326, 0.5, 0.8566, 0.5, 0.9375, 0.5, 0.9062, 0.5, 0.8086, 0.5, 0.8326, 0.5, 0.9062, 0.5, 0.875, 0.5, 0.7846, 0.5, 0.8086, 0.5, 0.875, 0.5, 0.8438, 0.5, 0.7605, 0.5, 0.7846, 0.5, 0.8438, 0.5, 0.8125, 0.5, 0.7365, 0.5, 0.7605, 0.5, 0.8125, 0.5, 0.7812, 0.5, 0.7125, 0.5, 0.7365, 0.5, 0.7812, 0.5, 0.75, 0.5, 0.6885, 0.5, 0.7125, 0.5, 0.75, 0.5, 0.7188, 0.5, 0.6645, 0.5, 0.6885, 0.5, 0.7188, 0.5, 0.6875, 0.5, 0.6405, 0.5, 0.6645, 0.5, 0.6875, 0.5, 0.6562, 0.5, 0.6165, 0.5, 0.6405, 0.5, 0.6562, 0.5, 0.625, 0.5, 0.5924, 0.5, 0.6165, 0.5, 0.625, 0.5, 0.5938, 0.5, 0.5684, 0.5, 0.5924, 0.5, 0.5938, 0.5, 0.5625, 0.5, 0.5444, 0.5, 0.5684, 0.5, 0.5625, 0.5, 0.5312, 0.5, 0.5204, 0.5, 0.5444, 0.5, 0.5312, 0.5, 0.5, 0.5, 0.4964, 0.5, 0.5204, 0.5, 0.5, 0.5, 0.4688, 0.5, 0.4724, 0.5, 0.4964, 0.5, 0.4688, 0.5, 0.4375, 0.5, 0.4484, 0.5, 0.4724, 0.5, 0.4375, 0.5, 0.4062, 0.5, 0.4243, 0.5, 0.4484, 0.5, 0.4062, 0.5, 0.375, 0.5, 0.4003, 0.5, 0.4243, 0.5, 0.375, 0.5, 0.3438, 0.5, 0.3763, 0.5, 0.4003, 0.5, 0.3438, 0.5, 0.3125, 0.5, 0.3523, 0.5, 0.3763, 0.5, 0.3125, 0.5, 0.2812, 0.5, 0.3283, 0.5, 0.3523, 0.5, 0.2812, 0.5, 0.25, 0.5, 0.3043, 0.5, 0.3283, 0.5, 0.25, 0.5, 0.2188, 0.5, 0.2802, 0.5, 0.3043, 0.5, 0.2188, 0.5, 0.1875, 0.5, 0.2562, 0.5, 0.2802, 0.5, 0.1875, 0.5, 0.1562, 0.5, 0.2322, 0.5, 0.2562, 0.5, 0.1562, 0.5, 0.125, 0.5, 0.2082, 0.5, 0.2322, 0.5, 0.03125, 0.5, 0.0, 0.5, 0.1121, 0.5, 0.1362, 0.5, 0.0625, 0.5, 0.03125, 0.5, 0.1362, 0.5, 0.1602, 0.5])
me_cylinder_007.materials.append(mat_material_008)
me_cylinder_007.update()

# ---- objects
ob_camera = bpy.data.objects.new('Camera', cam_camera)
ob_cylinder_004 = bpy.data.objects.new('Cylinder.004', me_cylinder_004)
ob_cylinder_001 = bpy.data.objects.new('Cylinder.001', me_cylinder_006)
ob_cylinder_002 = bpy.data.objects.new('Cylinder.002', me_cylinder_007)

# ---- transforms, parenting, visibility, modifiers, constraints
ob_camera.location = (0.0, 0.8833, 12.94)
ob_camera.lock_rotations_4d = False
ob_camera.empty_display_type = 'ARROWS'
ob_camera.color = (0.0, 0.0, 0.0, 0.0)
ob_camera.display_type = 'WIRE'
ob_camera.lineart.crease_threshold = 0.0
ob_cylinder_004.location = (0.0, 0.0, 0.0)
_m = ob_cylinder_004.modifiers.new('Subdivision', 'SUBSURF')
_m.levels = 3
_m.render_levels = 3
ob_cylinder_001.location = (0.0, 0.0, 0.0)
_m = ob_cylinder_001.modifiers.new('Subdivision', 'SUBSURF')
_m.levels = 3
_m.render_levels = 3
ob_cylinder_002.location = (0.0, 0.0, 0.0)
_m = ob_cylinder_002.modifiers.new('Subdivision', 'SUBSURF')
_m.levels = 3
_m.render_levels = 3

# ---- collection membership
scene.collection.objects.link(ob_camera)
col_quarg_flare.objects.link(ob_cylinder_004)
col_quarg_flare.objects.link(ob_cylinder_001)
col_quarg_flare.objects.link(ob_cylinder_002)

# ---- scene / render settings (as saved in the file)
scene.camera = ob_camera
scene.frame_start = 1; scene.frame_end = 10; scene.frame_set(3)
scene.render.engine = 'CYCLES'
scene.render.resolution_x = 80
scene.render.resolution_y = 240
scene.render.fps = 5
scene.render.use_border = True
scene.render.use_render_cache = True
scene.cycles.samples = 128
scene.cycles.sampling_pattern = 'TABULATED_SOBOL'
scene.cycles.film_transparent_glass = True
scene.view_settings.view_transform = 'Filmic'
bpy.context.view_layer.update()

